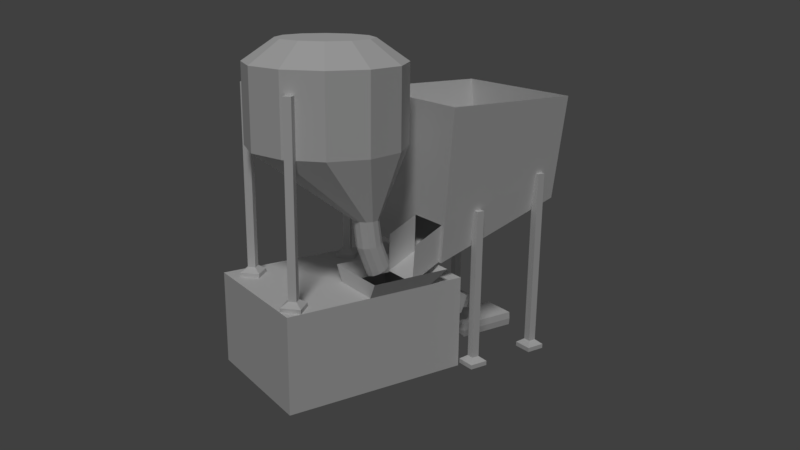 # Source: Crusher.blend  (saved by Blender 2.77.0; exported with 4.5.12 LTS)
import bpy
from mathutils import Matrix  # noqa: F401  (used for matrix-valued properties, if any)

bpy.ops.wm.read_factory_settings(use_empty=True)
scene = bpy.context.scene
scene.name = 'Scene'

# ---- collections
col_collection_1 = bpy.data.collections.new('Collection 1'); scene.collection.children.link(col_collection_1)

# ---- materials (node trees are filled in below, after node groups)
mat_base = bpy.data.materials.new('Base')
mat_base.alpha_threshold = 0.0
mat_base.use_transparent_shadow = False
mat_base.roughness = 0.5
mat_bucket = bpy.data.materials.new('Bucket')
mat_bucket.alpha_threshold = 0.0
mat_bucket.use_transparent_shadow = False
mat_bucket.roughness = 0.5
mat_supports = bpy.data.materials.new('Supports')
mat_supports.alpha_threshold = 0.0
mat_supports.use_transparent_shadow = False
mat_supports.roughness = 0.5
mat_supports.line_color = (0.0, 0.0, 0.0, 1.0)
mat_hopper = bpy.data.materials.new('Hopper')
mat_hopper.alpha_threshold = 0.0
mat_hopper.use_transparent_shadow = False
mat_hopper.roughness = 0.5
mat_hopper.line_color = (0.0, 0.0, 0.0, 1.0)
mat_bags = bpy.data.materials.new('Bags')
mat_bags.alpha_threshold = 0.0
mat_bags.use_transparent_shadow = False
mat_bags.roughness = 0.5
mat_bags.specular_intensity = 0.0

# ---- material node trees

# ---- world
world_world = bpy.data.worlds.new('World'); scene.world = world_world
world_world.color = (0.05088, 0.05088, 0.05088)
world_world.use_sun_shadow = False
world_world.sun_shadow_jitter_overblur = 0.0
world_world.cycles.sampling_method = 'MANUAL'

# ---- cameras
cam_camera = bpy.data.cameras.new('Camera')
cam_camera.clip_end = 100.0
cam_camera.lens = 35.0
cam_camera.sensor_width = 32.0
cam_camera.sensor_height = 18.0
cam_camera.ortho_scale = 7.314
cam_camera.dof.focus_distance = 0.0
cam_camera.dof.aperture_fstop = 128.0

# ---- lights
light_lamp = bpy.data.lights.new('Lamp', 'SUN')
light_lamp.transmission_factor = 0.0
light_lamp.cutoff_distance = 30.0
light_lamp.angle = 0.1993
light_lamp.energy = 1.0
light_lamp.shadow_buffer_clip_start = 1.001
light_lamp.shadow_soft_size = 0.1
light_lamp.shadow_cascade_max_distance = 1000.0

# ---- meshes
me_cube_006_cube_006_base = bpy.data.meshes.new('Cube.006_Cube.006_Base')
me_cube_006_cube_006_base.from_pydata([(-0.7445, -0.2042, -0.163), (-0.7445, -0.2042, -0.4), (-0.7445, -0.5, -0.4), (-0.7445, -0.5, -0.163), (-0.05756, -0.2042, -0.4), (0.5, -0.2042, -0.4), (0.5, -0.5, -0.4), (-0.05756, -0.5, -0.4), (0.5, -0.2042, 0.217), (0.5, -0.2042, 0.5), (0.5, -0.5, 0.5), (0.5, -0.5, 0.217), (-0.504, -0.2042, 0.5), (-0.7445, -0.2042, 0.5), (-0.7445, -0.5, 0.5), (-0.504, -0.5, 0.5), (0.2956, -0.291, -0.1677), (0.5, -0.5, -0.06607), (-0.504, 0.1204, -0.06607), (-0.504, 0.1204, -0.4), (-0.7445, 0.1204, -0.4), (-0.7445, 0.1204, -0.163), (0.5, 0.1204, -0.06607), (0.5, 0.1204, -0.4), (-0.05756, 0.1204, -0.4), (-0.05756, 0.1204, -0.06607), (-0.05756, 0.2204, 0.0), (-0.5956, 0.2204, 0.0), (-0.504, -0.5, -0.4), (-0.4831, -0.291, -0.1677), (-0.05756, -0.2042, 0.5), (-0.05756, -0.5, 0.5), (-0.504, -0.2042, -0.4), (-0.4831, -0.291, 0.3259), (0.2956, -0.291, 0.3259), (-0.7445, -0.5, 0.217), (-0.05756, 0.1204, 0.217), (-0.504, 0.1204, 0.217), (0.5, 0.1204, 0.217), (-0.7445, 0.1204, 0.217), (0.5, -0.2042, -0.06607), (-0.7445, -0.2042, 0.217), (-0.5956, 0.2204, -0.45), (-0.05756, 0.2204, -0.45), (0.5, 0.02186, -0.4), (0.5, 0.02186, -0.06607), (-0.504, 0.02186, -0.4), (-0.05756, 0.02186, -0.4), (-0.7445, 0.02186, -0.4), (-0.05756, 0.02186, 0.5), (-0.504, 0.02186, 0.5), (0.5, 0.02186, 0.5), (-0.7445, 0.02186, 0.5), (0.5, 0.02186, 0.217), (-0.7445, 0.02186, -0.163), (-0.7445, 0.02186, 0.217), (-0.504, 0.1204, 0.5), (-0.7445, 0.1204, 0.5), (0.5, 0.1204, 0.5), (-0.05756, 0.1204, 0.5), (-0.9445, -0.1032, 0.2755), (-0.9445, -0.253, 0.217), (-0.9445, -0.253, -0.163), (-0.9445, -0.1032, -0.2215)], [], [(0, 1, 2, 3), (4, 5, 6, 7), (8, 9, 10, 11), (12, 13, 14, 15), (16, 7, 6, 17), (18, 19, 20, 21), (22, 23, 24, 25), (18, 25, 26, 27), (3, 2, 28, 29), (29, 28, 7, 16), (9, 30, 31, 10), (30, 12, 15, 31), (1, 32, 28, 2), (32, 4, 7, 28), (33, 29, 16, 34), (35, 3, 29, 33), (36, 25, 18, 37), (38, 22, 25, 36), (37, 18, 21, 39), (34, 16, 17, 11), (5, 40, 17, 6), (41, 0, 3, 35), (19, 18, 27, 42), (25, 24, 43, 26), (24, 19, 42, 43), (44, 45, 40, 5), (46, 47, 4, 32), (48, 46, 32, 1), (49, 50, 12, 30), (51, 49, 30, 9), (50, 52, 13, 12), (53, 51, 9, 8), (47, 44, 5, 4), (54, 48, 1, 0), (45, 53, 8, 40), (52, 55, 41, 13), (13, 41, 35, 14), (31, 34, 11, 10), (56, 37, 39, 57), (58, 38, 36, 59), (59, 36, 37, 56), (14, 35, 33, 15), (15, 33, 34, 31), (40, 8, 11, 17), (57, 39, 55, 52), (22, 38, 53, 45), (21, 20, 48, 54), (24, 23, 44, 47), (38, 58, 51, 53), (56, 57, 52, 50), (58, 59, 49, 51), (59, 56, 50, 49), (20, 19, 46, 48), (19, 24, 47, 46), (23, 22, 45, 44), (39, 21, 54, 55), (41, 55, 60, 61), (0, 41, 61, 62), (54, 0, 62, 63)])
_uv = me_cube_006_cube_006_base.uv_layers.new(name='UVMap')
_uv.uv.foreach_set('vector', [0.09736, 0.4219, 0.09736, 0.4998, 0.000155, 0.4998, 0.000155, 0.4219, 0.4298, 0.6065, 0.6131, 0.6065, 0.6131, 0.7037, 0.4298, 0.7037, 0.7198, 0.2971, 0.7198, 0.2041, 0.817, 0.2041, 0.817, 0.2971, 0.2831, 0.09736, 0.2041, 0.09736, 0.2041, 0.000155, 0.2831, 0.000155, 0.2259, 0.8138, 0.2259, 0.7041, 0.4092, 0.7041, 0.4092, 0.8138, 0.2831, 0.3901, 0.2831, 0.4998, 0.2041, 0.4998, 0.2041, 0.4219, 0.6131, 0.3901, 0.6131, 0.4998, 0.4298, 0.4998, 0.4298, 0.3901, 0.4824, 0.8163, 0.6253, 0.8495, 0.6164, 0.8878, 0.4441, 0.8478, 0.000155, 0.782, 0.000155, 0.7041, 0.0792, 0.7041, 0.0792, 0.8138, 0.0792, 0.8138, 0.0792, 0.7041, 0.2259, 0.7041, 0.2259, 0.8138, 0.6131, 0.09736, 0.4298, 0.09736, 0.4298, 0.000155, 0.6131, 0.000155, 0.4298, 0.09736, 0.2831, 0.09736, 0.2831, 0.000155, 0.4298, 0.000155, 0.2041, 0.6065, 0.2831, 0.6065, 0.2831, 0.7037, 0.2041, 0.7037, 0.2831, 0.6065, 0.4298, 0.6065, 0.4298, 0.7037, 0.2831, 0.7037, 0.0792, 0.9068, 0.0792, 0.8138, 0.2259, 0.8138, 0.2259, 0.9068, 0.000155, 0.9068, 0.000155, 0.782, 0.0792, 0.8138, 0.0792, 0.9068, 0.4298, 0.2971, 0.4298, 0.3901, 0.2831, 0.3901, 0.2831, 0.2971, 0.6131, 0.2971, 0.6131, 0.3901, 0.4298, 0.3901, 0.4298, 0.2971, 0.2831, 0.2971, 0.2831, 0.3901, 0.2041, 0.4219, 0.2041, 0.2971, 0.2259, 0.9068, 0.2259, 0.8138, 0.4092, 0.8138, 0.4092, 0.9068, 0.7198, 0.4998, 0.7198, 0.3901, 0.817, 0.3901, 0.817, 0.4998, 0.09736, 0.2971, 0.09736, 0.4219, 0.000155, 0.4219, 0.000155, 0.2971, 0.4567, 0.7096, 0.4824, 0.8163, 0.4441, 0.8478, 0.4095, 0.7041, 0.6253, 0.8495, 0.7282, 0.8113, 0.755, 0.8364, 0.6164, 0.8878, 0.7282, 0.8113, 0.8284, 0.7041, 0.8758, 0.7071, 0.755, 0.8364, 0.6455, 0.4998, 0.6455, 0.3901, 0.7198, 0.3901, 0.7198, 0.4998, 0.2831, 0.5322, 0.4298, 0.5322, 0.4298, 0.6065, 0.2831, 0.6065, 0.2041, 0.5322, 0.2831, 0.5322, 0.2831, 0.6065, 0.2041, 0.6065, 0.4298, 0.1717, 0.2831, 0.1717, 0.2831, 0.09736, 0.4298, 0.09736, 0.6131, 0.1717, 0.4298, 0.1717, 0.4298, 0.09736, 0.6131, 0.09736, 0.2831, 0.1717, 0.2041, 0.1717, 0.2041, 0.09736, 0.2831, 0.09736, 0.6455, 0.2971, 0.6455, 0.2041, 0.7198, 0.2041, 0.7198, 0.2971, 0.4298, 0.5322, 0.6131, 0.5322, 0.6131, 0.6065, 0.4298, 0.6065, 0.1717, 0.4219, 0.1717, 0.4998, 0.09736, 0.4998, 0.09736, 0.4219, 0.6455, 0.3901, 0.6455, 0.2971, 0.7198, 0.2971, 0.7198, 0.3901, 0.1717, 0.2041, 0.1717, 0.2971, 0.09736, 0.2971, 0.09736, 0.2041, 0.09736, 0.2041, 0.09736, 0.2971, 0.000155, 0.2971, 0.000155, 0.2041, 0.2259, 0.9998, 0.2259, 0.9068, 0.4092, 0.9068, 0.4092, 0.9998, 0.2831, 0.2041, 0.2831, 0.2971, 0.2041, 0.2971, 0.2041, 0.2041, 0.6131, 0.2041, 0.6131, 0.2971, 0.4298, 0.2971, 0.4298, 0.2041, 0.4298, 0.2041, 0.4298, 0.2971, 0.2831, 0.2971, 0.2831, 0.2041, 0.000155, 0.9998, 0.000155, 0.9068, 0.0792, 0.9068, 0.0792, 0.9998, 0.0792, 0.9998, 0.0792, 0.9068, 0.2259, 0.9068, 0.2259, 0.9998, 0.7198, 0.3901, 0.7198, 0.2971, 0.817, 0.2971, 0.817, 0.3901, 0.2041, 0.2041, 0.2041, 0.2971, 0.1717, 0.2971, 0.1717, 0.2041, 0.6131, 0.3901, 0.6131, 0.2971, 0.6455, 0.2971, 0.6455, 0.3901, 0.2041, 0.4219, 0.2041, 0.4998, 0.1717, 0.4998, 0.1717, 0.4219, 0.4298, 0.4998, 0.6131, 0.4998, 0.6131, 0.5322, 0.4298, 0.5322, 0.6131, 0.2971, 0.6131, 0.2041, 0.6455, 0.2041, 0.6455, 0.2971, 0.2831, 0.2041, 0.2041, 0.2041, 0.2041, 0.1717, 0.2831, 0.1717, 0.6131, 0.2041, 0.4298, 0.2041, 0.4298, 0.1717, 0.6131, 0.1717, 0.4298, 0.2041, 0.2831, 0.2041, 0.2831, 0.1717, 0.4298, 0.1717, 0.2041, 0.4998, 0.2831, 0.4998, 0.2831, 0.5322, 0.2041, 0.5322, 0.2831, 0.4998, 0.4298, 0.4998, 0.4298, 0.5322, 0.2831, 0.5322, 0.6131, 0.4998, 0.6131, 0.3901, 0.6455, 0.3901, 0.6455, 0.4998, 0.2041, 0.2971, 0.2041, 0.4219, 0.1717, 0.4219, 0.1717, 0.2971, 0.4806, 0.9558, 0.4095, 0.9772, 0.4291, 0.8998, 0.4806, 0.8882, 0.6055, 0.9558, 0.4806, 0.9558, 0.4806, 0.8882, 0.6055, 0.8882, 0.6766, 0.9772, 0.6055, 0.9558, 0.6055, 0.8882, 0.6571, 0.8998])
me_cube_006_cube_006_base.materials.append(mat_base)
me_cube_006_cube_006_base.use_remesh_preserve_volume = False
me_cube_006_cube_006_base.use_remesh_preserve_attributes = False
me_cube_006_cube_006_base.use_mirror_vertex_groups = False
me_cube_006_cube_006_base.update()
me_cube_006_cube_006_base.normals_split_custom_set([tuple(v) for v in zip(*[iter([-1.0, 0.0, 0.0, -1.0, 0.0, 0.0, -1.0, 0.0, 0.0, -1.0, 0.0, 0.0, 0.0, 0.0, -1.0, 0.0, 0.0, -1.0, 0.0, 0.0, -1.0, 0.0, 0.0, -1.0, 1.0, 0.0, 0.0, 1.0, 0.0, 0.0, 1.0, 0.0, 0.0, 1.0, 0.0, 0.0, 0.0, 0.0, 1.0, 0.0, 0.0, 1.0, 0.0, 0.0, 1.0, 0.0, 0.0, 1.0, -0.2909, -0.8243, 0.4857, -0.2909, -0.8243, 0.4857, -0.2909, -0.8243, 0.4857, -0.2909, -0.8243, 0.4857, 0.0, 1.0, 0.0, 0.0, 1.0, 0.0, 0.0, 1.0, 0.0, 0.0, 1.0, 0.0, 0.0, 1.0, 0.0, 0.0, 1.0, 0.0, 0.0, 1.0, 0.0, 0.0, 1.0, 0.0, 0.0, -0.5512, 0.8344, 0.0, -0.5512, 0.8344, 0.0, -0.5512, 0.8344, 0.0, -0.5512, 0.8344, 0.3607, -0.8579, 0.366, 0.3607, -0.8579, 0.366, 0.3607, -0.8579, 0.366, 0.3607, -0.8579, 0.366, 0.0, -0.7434, 0.6689, 0.0, -0.7434, 0.6689, 0.0, -0.7434, 0.6689, 0.0, -0.7434, 0.6689, 0.0, 0.0, 1.0, 0.0, 0.0, 1.0, 0.0, 0.0, 1.0, 0.0, 0.0, 1.0, 0.0, 0.0, 1.0, 0.0, 0.0, 1.0, 0.0, 0.0, 1.0, 0.0, 0.0, 1.0, 0.0, 0.0, -1.0, 0.0, 0.0, -1.0, 0.0, 0.0, -1.0, 0.0, 0.0, -1.0, 0.0, 0.0, -1.0, 0.0, 0.0, -1.0, 0.0, 0.0, -1.0, 0.0, 0.0, -1.0, 0.0, -1.0, 0.0, 0.0, -1.0, 0.0, 0.0, -1.0, 0.0, 0.0, -1.0, 0.0, 0.6245, -0.781, 0.0, 0.6245, -0.781, 0.0, 0.6245, -0.781, 0.0, 0.6245, -0.781, 0.0, 0.0, 1.0, 0.0, 0.0, 1.0, 0.0, 0.0, 1.0, 0.0, 0.0, 1.0, 0.0, 0.0, 1.0, 0.0, 0.0, 1.0, 0.0, 0.0, 1.0, 0.0, 0.0, 1.0, 0.0, 0.0, 1.0, 0.0, 0.0, 1.0, 0.0, 0.0, 1.0, 0.0, 0.0, 1.0, 0.0, -0.7149, -0.6992, 0.0, -0.7149, -0.6992, 0.0, -0.7149, -0.6992, 0.0, -0.7149, -0.6992, 0.0, 1.0, 0.0, 0.0, 1.0, 0.0, 0.0, 1.0, 0.0, 0.0, 1.0, 0.0, 0.0, -1.0, 0.0, 0.0, -1.0, 0.0, 0.0, -1.0, 0.0, 0.0, -1.0, 0.0, 0.0, -0.7373, -0.6755, 0.0, -0.7373, -0.6755, 0.0, -0.7373, -0.6755, 0.0, -0.7373, -0.6755, 0.0, 1.0, 0.0, 0.0, 1.0, 0.0, 0.0, 1.0, 0.0, 0.0, 1.0, 0.0, 0.0, 0.0, -0.4472, -0.8944, 0.0, -0.4472, -0.8944, 0.0, -0.4472, -0.8944, 0.0, -0.4472, -0.8944, 1.0, 0.0, 0.0, 1.0, 0.0, 0.0, 1.0, 0.0, 0.0, 1.0, 0.0, 0.0, 0.0, 0.0, -1.0, 0.0, 0.0, -1.0, 0.0, 0.0, -1.0, 0.0, 0.0, -1.0, 0.0, 0.0, -1.0, 0.0, 0.0, -1.0, 0.0, 0.0, -1.0, 0.0, 0.0, -1.0, 0.0, 0.0, 1.0, 0.0, 0.0, 1.0, 0.0, 0.0, 1.0, 0.0, 0.0, 1.0, 0.0, 0.0, 1.0, 0.0, 0.0, 1.0, 0.0, 0.0, 1.0, 0.0, 0.0, 1.0, 0.0, 0.0, 1.0, 0.0, 0.0, 1.0, 0.0, 0.0, 1.0, 0.0, 0.0, 1.0, 1.0, 0.0, 0.0, 1.0, 0.0, 0.0, 1.0, 0.0, 0.0, 1.0, 0.0, 0.0, 0.0, 0.0, -1.0, 0.0, 0.0, -1.0, 0.0, 0.0, -1.0, 0.0, 0.0, -1.0, -1.0, 0.0, 0.0, -1.0, 0.0, 0.0, -1.0, 0.0, 0.0, -1.0, 0.0, 0.0, 1.0, 0.0, 0.0, 1.0, 0.0, 0.0, 1.0, 0.0, 0.0, 1.0, 0.0, 0.0, -1.0, 0.0, 0.0, -1.0, 0.0, 0.0, -1.0, 0.0, 0.0, -1.0, 0.0, 0.0, -1.0, 0.0, 0.0, -1.0, 0.0, 0.0, -1.0, 0.0, 0.0, -1.0, 0.0, 0.0, -0.2919, -0.7643, -0.575, -0.2919, -0.7643, -0.575, -0.2919, -0.7643, -0.575, -0.2919, -0.7643, -0.575, 0.0, 1.0, 0.0, 0.0, 1.0, 0.0, 0.0, 1.0, 0.0, 0.0, 1.0, 0.0, 0.0, 1.0, 0.0, 0.0, 1.0, 0.0, 0.0, 1.0, 0.0, 0.0, 1.0, 0.0, 0.0, 1.0, 0.0, 0.0, 1.0, 0.0, 0.0, 1.0, 0.0, 0.0, 1.0, 0.0, 0.4242, -0.8307, -0.3605, 0.4242, -0.8307, -0.3605, 0.4242, -0.8307, -0.3605, 0.4242, -0.8307, -0.3605, 0.0, -0.6399, -0.7684, 0.0, -0.6399, -0.7684, 0.0, -0.6399, -0.7684, 0.0, -0.6399, -0.7684, 1.0, 0.0, 0.0, 1.0, 0.0, 0.0, 1.0, 0.0, 0.0, 1.0, 0.0, 0.0, -1.0, 0.0, 0.0, -1.0, 0.0, 0.0, -1.0, 0.0, 0.0, -1.0, 0.0, 0.0, 1.0, 0.0, 0.0, 1.0, 0.0, 0.0, 1.0, 0.0, 0.0, 1.0, 0.0, 0.0, -1.0, 0.0, 0.0, -1.0, 0.0, 0.0, -1.0, 0.0, 0.0, -1.0, 0.0, 0.0, 0.0, 0.0, -1.0, 0.0, 0.0, -1.0, 0.0, 0.0, -1.0, 0.0, 0.0, -1.0, 1.0, 0.0, 0.0, 1.0, 0.0, 0.0, 1.0, 0.0, 0.0, 1.0, 0.0, 0.0, 0.0, 0.0, 1.0, 0.0, 0.0, 1.0, 0.0, 0.0, 1.0, 0.0, 0.0, 1.0, 0.0, 0.0, 1.0, 0.0, 0.0, 1.0, 0.0, 0.0, 1.0, 0.0, 0.0, 1.0, 0.0, 0.0, 1.0, 0.0, 0.0, 1.0, 0.0, 0.0, 1.0, 0.0, 0.0, 1.0, 0.0, 0.0, -1.0, 0.0, 0.0, -1.0, 0.0, 0.0, -1.0, 0.0, 0.0, -1.0, 0.0, 0.0, -1.0, 0.0, 0.0, -1.0, 0.0, 0.0, -1.0, 0.0, 0.0, -1.0, 1.0, 0.0, 0.0, 1.0, 0.0, 0.0, 1.0, 0.0, 0.0, 1.0, 0.0, 0.0, -1.0, 0.0, 0.0, -1.0, 0.0, 0.0, -1.0, 0.0, 0.0, -1.0, 0.0, 0.0, 0.2068, -0.1505, 0.9667, 0.2068, -0.1505, 0.9667, 0.2068, -0.1505, 0.9667, 0.2068, -0.1505, 0.9667, 0.2368, -0.9716, 0.0, 0.2368, -0.9716, 0.0, 0.2368, -0.9716, 0.0, 0.2368, -0.9716, 0.0, 0.2068, -0.1505, -0.9667, 0.2068, -0.1505, -0.9667, 0.2068, -0.1505, -0.9667, 0.2068, -0.1505, -0.9667])] * 3)])
me_cube_006_cube_006_hopper = bpy.data.meshes.new('Cube.006_Cube.006_Hopper')
me_cube_006_cube_006_hopper.from_pydata([(0.0, 1.0, -0.5), (0.0, 1.5, -0.5), (0.25, 1.5, -0.433), (0.25, 1.0, -0.433), (0.433, 1.5, -0.25), (0.433, 1.0, -0.25), (0.5, 1.5, 0.0), (0.5, 1.0, 0.0), (0.433, 1.5, 0.25), (0.433, 1.0, 0.25), (0.25, 1.5, 0.433), (0.25, 1.0, 0.433), (0.0, 1.5, 0.5), (0.0, 1.0, 0.5), (-0.25, 1.5, 0.433), (-0.25, 1.0, 0.433), (-0.433, 1.5, 0.25), (-0.433, 1.0, 0.25), (-0.5, 1.5, 0.0), (-0.5, 1.0, 0.0), (-0.433, 1.5, -0.25), (-0.433, 1.0, -0.25), (-0.25, 1.5, -0.433), (-0.1494, 1.639, -0.2587), (0.0, 1.639, -0.2988), (-0.25, 1.0, -0.433), (-0.07322, 0.6, -0.4063), (-0.113, 0.6, -0.3956), (-0.1421, 0.6, -0.3665), (-0.1528, 0.6, -0.3267), (-0.1421, 0.6, -0.2869), (-0.113, 0.6, -0.2578), (-0.07322, 0.6, -0.2472), (-0.03345, 0.6, -0.2578), (-0.004337, 0.6, -0.2869), (0.00632, 0.6, -0.3267), (-0.004337, 0.6, -0.3665), (-0.03345, 0.6, -0.3956), (-0.0961, 0.439, -0.4063), (-0.1353, 0.4455, -0.3956), (-0.164, 0.4503, -0.3665), (-0.1745, 0.4521, -0.3267), (-0.164, 0.4503, -0.2869), (-0.1353, 0.4455, -0.2578), (-0.0961, 0.439, -0.2472), (-0.05688, 0.4324, -0.2578), (-0.02816, 0.4276, -0.2869), (-0.01765, 0.4259, -0.3267), (-0.02816, 0.4276, -0.3665), (-0.05688, 0.4324, -0.3956), (-0.1594, 0.2799, -0.4046), (-0.1944, 0.298, -0.3926), (-0.22, 0.3097, -0.3626), (-0.2293, 0.3118, -0.3225), (-0.2199, 0.3039, -0.2832), (-0.1943, 0.2879, -0.2552), (-0.1593, 0.2683, -0.246), (-0.1243, 0.2502, -0.258), (-0.09875, 0.2385, -0.2881), (-0.08939, 0.2364, -0.3281), (-0.09877, 0.2443, -0.3674), (-0.1244, 0.2603, -0.3954), (0.1494, 1.639, -0.2587), (-0.2587, 1.639, -0.1494), (-0.2988, 1.639, 0.0), (-0.2587, 1.639, 0.1494), (-0.1494, 1.639, 0.2587), (0.0, 1.639, 0.2988), (0.1494, 1.639, 0.2587), (0.2587, 1.639, 0.1494), (0.2988, 1.639, 0.0), (0.2587, 1.639, -0.1494)], [], [(0, 1, 2, 3), (3, 2, 4, 5), (5, 4, 6, 7), (7, 6, 8, 9), (9, 8, 10, 11), (11, 10, 12, 13), (13, 12, 14, 15), (15, 14, 16, 17), (17, 16, 18, 19), (19, 18, 20, 21), (1, 22, 23, 24), (25, 22, 1, 0), (21, 20, 22, 25), (25, 0, 26, 27), (21, 25, 27, 28), (19, 21, 28, 29), (17, 19, 29, 30), (15, 17, 30, 31), (13, 15, 31, 32), (11, 13, 32, 33), (9, 11, 33, 34), (7, 9, 34, 35), (5, 7, 35, 36), (3, 5, 36, 37), (0, 3, 37, 26), (27, 26, 38, 39), (28, 27, 39, 40), (29, 28, 40, 41), (30, 29, 41, 42), (31, 30, 42, 43), (32, 31, 43, 44), (33, 32, 44, 45), (34, 33, 45, 46), (35, 34, 46, 47), (36, 35, 47, 48), (37, 36, 48, 49), (26, 37, 49, 38), (39, 38, 50, 51), (40, 39, 51, 52), (41, 40, 52, 53), (42, 41, 53, 54), (43, 42, 54, 55), (44, 43, 55, 56), (45, 44, 56, 57), (46, 45, 57, 58), (47, 46, 58, 59), (48, 47, 59, 60), (49, 48, 60, 61), (38, 49, 61, 50), (62, 24, 23, 63, 64, 65, 66, 67, 68, 69, 70, 71), (22, 20, 63, 23), (20, 18, 64, 63), (18, 16, 65, 64), (16, 14, 66, 65), (14, 12, 67, 66), (12, 10, 68, 67), (10, 8, 69, 68), (8, 6, 70, 69), (6, 4, 71, 70), (4, 2, 62, 71), (2, 1, 24, 62)])
_uv = me_cube_006_cube_006_hopper.uv_layers.new(name='UVMap')
_uv.uv.foreach_set('vector', [0.7499, 0.7313, 0.7499, 0.8922, 0.6666, 0.8922, 0.6666, 0.7313, 0.6666, 0.7313, 0.6666, 0.8922, 0.5833, 0.8922, 0.5833, 0.7313, 0.5833, 0.7313, 0.5833, 0.8922, 0.5, 0.8922, 0.5, 0.7313, 0.5, 0.7313, 0.5, 0.8922, 0.4167, 0.8922, 0.4167, 0.7313, 0.4167, 0.7313, 0.4167, 0.8922, 0.3334, 0.8922, 0.3334, 0.7313, 0.3334, 0.7313, 0.3334, 0.8922, 0.2501, 0.8922, 0.2501, 0.7313, 0.2501, 0.7313, 0.2501, 0.8922, 0.1667, 0.8922, 0.1667, 0.7313, 0.1667, 0.7313, 0.1667, 0.8922, 0.08343, 0.8922, 0.08343, 0.7313, 0.08343, 0.7313, 0.08343, 0.8922, 0.000121, 0.8922, 0.000121, 0.7313, 0.9999, 0.7313, 0.9999, 0.8922, 0.9166, 0.8922, 0.9166, 0.7313, 0.703, 0.3315, 0.6612, 0.41, 0.6018, 0.3561, 0.6255, 0.3142, 0.8333, 0.7313, 0.8333, 0.8922, 0.7499, 0.8922, 0.7499, 0.7313, 0.9166, 0.7313, 0.9166, 0.8922, 0.8333, 0.8922, 0.8333, 0.7313, 0.267, 0.2763, 0.2935, 0.3478, 0.133, 0.3669, 0.1305, 0.3517, 0.2429, 0.2033, 0.267, 0.2763, 0.1305, 0.3517, 0.1279, 0.3372, 0.201, 0.1251, 0.2429, 0.2033, 0.1279, 0.3372, 0.124, 0.324, 0.1623, 0.731, 0.08889, 0.7063, 0.06236, 0.4802, 0.07603, 0.4767, 0.2293, 0.731, 0.1623, 0.731, 0.07603, 0.4767, 0.09024, 0.4698, 0.2865, 0.7097, 0.2293, 0.731, 0.09024, 0.4698, 0.1036, 0.4596, 0.3322, 0.6696, 0.2865, 0.7097, 0.1036, 0.4596, 0.1155, 0.4476, 0.3593, 0.6171, 0.3322, 0.6696, 0.1155, 0.4476, 0.125, 0.4329, 0.3674, 0.5547, 0.3593, 0.6171, 0.125, 0.4329, 0.131, 0.4165, 0.3552, 0.4856, 0.3674, 0.5547, 0.131, 0.4165, 0.1337, 0.3998, 0.3259, 0.4149, 0.3552, 0.4856, 0.1337, 0.3998, 0.1339, 0.3832, 0.2935, 0.3478, 0.3259, 0.4149, 0.1339, 0.3832, 0.133, 0.3669, 0.1305, 0.3517, 0.133, 0.3669, 0.07825, 0.3602, 0.07935, 0.3482, 0.1279, 0.3372, 0.1305, 0.3517, 0.07935, 0.3482, 0.0803, 0.3362, 0.124, 0.324, 0.1279, 0.3372, 0.0803, 0.3362, 0.08137, 0.3245, 0.07603, 0.4767, 0.06236, 0.4802, 0.03462, 0.4537, 0.04114, 0.4446, 0.09024, 0.4698, 0.07603, 0.4767, 0.04114, 0.4446, 0.04801, 0.4352, 0.1036, 0.4596, 0.09024, 0.4698, 0.04801, 0.4352, 0.05477, 0.4257, 0.1155, 0.4476, 0.1036, 0.4596, 0.05477, 0.4257, 0.06103, 0.4159, 0.125, 0.4329, 0.1155, 0.4476, 0.06103, 0.4159, 0.06651, 0.4056, 0.131, 0.4165, 0.125, 0.4329, 0.06651, 0.4056, 0.07102, 0.3949, 0.1337, 0.3998, 0.131, 0.4165, 0.07102, 0.3949, 0.07431, 0.3837, 0.1339, 0.3832, 0.1337, 0.3998, 0.07431, 0.3837, 0.07667, 0.3721, 0.133, 0.3669, 0.1339, 0.3832, 0.07667, 0.3721, 0.07825, 0.3602, 0.07935, 0.3482, 0.07825, 0.3602, 0.03273, 0.3457, 0.03671, 0.3355, 0.0803, 0.3362, 0.07935, 0.3482, 0.03671, 0.3355, 0.03978, 0.3249, 0.08137, 0.3245, 0.0803, 0.3362, 0.03978, 0.3249, 0.04197, 0.314, 0.04114, 0.4446, 0.03462, 0.4537, 0.000121, 0.4368, 0.003408, 0.4269, 0.04801, 0.4352, 0.04114, 0.4446, 0.003408, 0.4269, 0.006132, 0.4168, 0.05477, 0.4257, 0.04801, 0.4352, 0.006132, 0.4168, 0.008736, 0.4065, 0.06103, 0.4159, 0.05477, 0.4257, 0.008736, 0.4065, 0.01153, 0.3962, 0.06651, 0.4056, 0.06103, 0.4159, 0.01153, 0.3962, 0.01485, 0.3859, 0.07102, 0.3949, 0.06651, 0.4056, 0.01485, 0.3859, 0.01883, 0.3756, 0.07431, 0.3837, 0.07102, 0.3949, 0.01883, 0.3756, 0.02339, 0.3656, 0.07667, 0.3721, 0.07431, 0.3837, 0.02339, 0.3656, 0.02814, 0.3557, 0.07825, 0.3602, 0.07667, 0.3721, 0.02814, 0.3557, 0.03273, 0.3457, 0.6251, 0.2665, 0.6255, 0.3142, 0.6018, 0.3561, 0.5596, 0.3812, 0.5088, 0.3833, 0.4667, 0.3553, 0.4437, 0.3123, 0.4447, 0.2644, 0.4695, 0.2238, 0.5115, 0.2012, 0.5593, 0.2016, 0.6006, 0.2255, 0.6612, 0.41, 0.5862, 0.4584, 0.5596, 0.3812, 0.6018, 0.3561, 0.5862, 0.4584, 0.4971, 0.4662, 0.5088, 0.3833, 0.5596, 0.3812, 0.4772, 0.4572, 0.4079, 0.4079, 0.4667, 0.3553, 0.5088, 0.3833, 0.4079, 0.4079, 0.3676, 0.3315, 0.4437, 0.3123, 0.4667, 0.3553, 0.3676, 0.3315, 0.369, 0.2441, 0.4447, 0.2644, 0.4437, 0.3123, 0.369, 0.2441, 0.4138, 0.1685, 0.4695, 0.2238, 0.4447, 0.2644, 0.4138, 0.1685, 0.4904, 0.1251, 0.5115, 0.2012, 0.4695, 0.2238, 0.4904, 0.1251, 0.5781, 0.1251, 0.5593, 0.2016, 0.5115, 0.2012, 0.5781, 0.1251, 0.6547, 0.1681, 0.6006, 0.2255, 0.5593, 0.2016, 0.6547, 0.1681, 0.7004, 0.2432, 0.6251, 0.2665, 0.6006, 0.2255, 0.7004, 0.2432, 0.703, 0.3315, 0.6255, 0.3142, 0.6251, 0.2665])
me_cube_006_cube_006_hopper.materials.append(mat_bucket)
me_cube_006_cube_006_hopper.use_remesh_preserve_volume = False
me_cube_006_cube_006_hopper.use_remesh_preserve_attributes = False
me_cube_006_cube_006_hopper.use_mirror_vertex_groups = False
me_cube_006_cube_006_hopper.update()
me_cube_006_cube_006_hopper.normals_split_custom_set([tuple(v) for v in zip(*[iter([0.2588, 0.0, -0.9659, 0.2588, 0.0, -0.9659, 0.2588, 0.0, -0.9659, 0.2588, 0.0, -0.9659, 0.7071, 0.0, -0.7071, 0.7071, 0.0, -0.7071, 0.7071, 0.0, -0.7071, 0.7071, 0.0, -0.7071, 0.9659, 0.0, -0.2588, 0.9659, 0.0, -0.2588, 0.9659, 0.0, -0.2588, 0.9659, 0.0, -0.2588, 0.9659, 0.0, 0.2588, 0.9659, 0.0, 0.2588, 0.9659, 0.0, 0.2588, 0.9659, 0.0, 0.2588, 0.7071, 0.0, 0.7071, 0.7071, 0.0, 0.7071, 0.7071, 0.0, 0.7071, 0.7071, 0.0, 0.7071, 0.2588, 0.0, 0.9659, 0.2588, 0.0, 0.9659, 0.2588, 0.0, 0.9659, 0.2588, 0.0, 0.9659, -0.2588, 0.0, 0.9659, -0.2588, 0.0, 0.9659, -0.2588, 0.0, 0.9659, -0.2588, 0.0, 0.9659, -0.7071, 0.0, 0.7071, -0.7071, 0.0, 0.7071, -0.7071, 0.0, 0.7071, -0.7071, 0.0, 0.7071, -0.9659, 0.0, 0.2588, -0.9659, 0.0, 0.2588, -0.9659, 0.0, 0.2588, -0.9659, 0.0, 0.2588, -0.9659, 0.0, -0.2588, -0.9659, 0.0, -0.2588, -0.9659, 0.0, -0.2588, -0.9659, 0.0, -0.2588, -0.1506, 0.8132, -0.5621, -0.1506, 0.8132, -0.5621, -0.1506, 0.8132, -0.5621, -0.1506, 0.8132, -0.5621, -0.2588, 0.0, -0.9659, -0.2588, 0.0, -0.9659, -0.2588, 0.0, -0.9659, -0.2588, 0.0, -0.9659, -0.7071, 0.0, -0.7071, -0.7071, 0.0, -0.7071, -0.7071, 0.0, -0.7071, -0.7071, 0.0, -0.7071, -0.2548, -0.1762, -0.9508, -0.2548, -0.1762, -0.9508, -0.2548, -0.1762, -0.9508, -0.2548, -0.1762, -0.9508, -0.6757, -0.2947, -0.6757, -0.6757, -0.2947, -0.6757, -0.6757, -0.2947, -0.6757, -0.6757, -0.2947, -0.6757, -0.8183, -0.5313, -0.2193, -0.8183, -0.5313, -0.2193, -0.8183, -0.5313, -0.2193, -0.8183, -0.5313, -0.2193, -0.6662, -0.7241, 0.1785, -0.6662, -0.7241, 0.1785, -0.6662, -0.7241, 0.1785, -0.6662, -0.7241, 0.1785, -0.3989, -0.8257, 0.3989, -0.3989, -0.8257, 0.3989, -0.3989, -0.8257, 0.3989, -0.3989, -0.8257, 0.3989, -0.128, -0.8691, 0.4778, -0.128, -0.8691, 0.4778, -0.128, -0.8691, 0.4778, -0.128, -0.8691, 0.4778, 0.123, -0.8799, 0.459, 0.123, -0.8799, 0.459, 0.123, -0.8799, 0.459, 0.123, -0.8799, 0.459, 0.355, -0.8648, 0.355, 0.355, -0.8648, 0.355, 0.355, -0.8648, 0.355, 0.355, -0.8648, 0.355, 0.5605, -0.8144, 0.1502, 0.5605, -0.8144, 0.1502, 0.5605, -0.8144, 0.1502, 0.5605, -0.8144, 0.1502, 0.6896, -0.7002, -0.1848, 0.6896, -0.7002, -0.1848, 0.6896, -0.7002, -0.1848, 0.6896, -0.7002, -0.1848, 0.6151, -0.4934, -0.6151, 0.6151, -0.4934, -0.6151, 0.6151, -0.4934, -0.6151, 0.6151, -0.4934, -0.6151, 0.2496, -0.264, -0.9316, 0.2496, -0.264, -0.9316, 0.2496, -0.264, -0.9316, 0.2496, -0.264, -0.9316, -0.2574, 0.0369, -0.9656, -0.2574, 0.0369, -0.9656, -0.2574, 0.0369, -0.9656, -0.2574, 0.0369, -0.9656, -0.7016, 0.1021, -0.7052, -0.7016, 0.1021, -0.7052, -0.7016, 0.1021, -0.7052, -0.7016, 0.1021, -0.7052, -0.956, 0.1405, -0.2575, -0.956, 0.1405, -0.2575, -0.956, 0.1405, -0.2575, -0.956, 0.1405, -0.2575, -0.956, 0.1405, 0.2575, -0.956, 0.1405, 0.2575, -0.956, 0.1405, 0.2575, -0.956, 0.1405, 0.2575, -0.7016, 0.1021, 0.7052, -0.7016, 0.1021, 0.7052, -0.7016, 0.1021, 0.7052, -0.7016, 0.1021, 0.7052, -0.2574, 0.0369, 0.9656, -0.2574, 0.0369, 0.9656, -0.2574, 0.0369, 0.9656, -0.2574, 0.0369, 0.9656, 0.2575, -0.03629, 0.9656, 0.2575, -0.03629, 0.9656, 0.2575, -0.03629, 0.9656, 0.2575, -0.03629, 0.9656, 0.7021, -0.09758, 0.7053, 0.7021, -0.09758, 0.7053, 0.7021, -0.09758, 0.7053, 0.7021, -0.09758, 0.7053, 0.9572, -0.132, 0.2576, 0.9572, -0.132, 0.2576, 0.9572, -0.132, 0.2576, 0.9572, -0.132, 0.2576, 0.9572, -0.132, -0.2576, 0.9572, -0.132, -0.2576, 0.9572, -0.132, -0.2576, 0.9572, -0.132, -0.2576, 0.7021, -0.09758, -0.7053, 0.7021, -0.09758, -0.7053, 0.7021, -0.09758, -0.7053, 0.7021, -0.09758, -0.7053, 0.2575, -0.03629, -0.9656, 0.2575, -0.03629, -0.9656, 0.2575, -0.03629, -0.9656, 0.2575, -0.03629, -0.9656, -0.2634, 0.09064, -0.9604, -0.2634, 0.09064, -0.9604, -0.2634, 0.09064, -0.9604, -0.2634, 0.09064, -0.9604, -0.6765, 0.2532, -0.6915, -0.6765, 0.2532, -0.6915, -0.6765, 0.2532, -0.6915, -0.6765, 0.2532, -0.6915, -0.905, 0.3495, -0.2424, -0.905, 0.3495, -0.2424, -0.905, 0.3495, -0.2424, -0.905, 0.3495, -0.2424, -0.8961, 0.3532, 0.269, -0.8961, 0.3532, 0.269, -0.8961, 0.3532, 0.269, -0.8961, 0.3532, 0.269, -0.6505, 0.2606, 0.7134, -0.6505, 0.2606, 0.7134, -0.6505, 0.2606, 0.7134, -0.6505, 0.2606, 0.7134, -0.2261, 0.09541, 0.9694, -0.2261, 0.09541, 0.9694, -0.2261, 0.09541, 0.9694, -0.2261, 0.09541, 0.9694, 0.2622, -0.09433, 0.9604, 0.2622, -0.09433, 0.9604, 0.2622, -0.09433, 0.9604, 0.2622, -0.09433, 0.9604, 0.6763, -0.2539, 0.6915, 0.6763, -0.2539, 0.6915, 0.6763, -0.2539, 0.6915, 0.6763, -0.2539, 0.6915, 0.9075, -0.3428, 0.2427, 0.9075, -0.3428, 0.2427, 0.9075, -0.3428, 0.2427, 0.9075, -0.3428, 0.2427, 0.9004, -0.3422, -0.2687, 0.9004, -0.3422, -0.2687, 0.9004, -0.3422, -0.2687, 0.9004, -0.3422, -0.2687, 0.6536, -0.2526, -0.7134, 0.6536, -0.2526, -0.7134, 0.6536, -0.2526, -0.7134, 0.6536, -0.2526, -0.7134, 0.2263, -0.09471, -0.9694, 0.2263, -0.09471, -0.9694, 0.2263, -0.09471, -0.9694, 0.2263, -0.09471, -0.9694, 0.0, 1.0, 1.113e-07, 0.0, 1.0, 1.113e-07, 0.0, 1.0, 1.113e-07, 0.0, 1.0, 1.113e-07, 0.0, 1.0, 1.113e-07, 0.0, 1.0, 1.113e-07, 0.0, 1.0, 1.113e-07, 0.0, 1.0, 1.113e-07, 0.0, 1.0, 1.113e-07, 0.0, 1.0, 1.113e-07, 0.0, 1.0, 1.113e-07, 0.0, 1.0, 1.113e-07, -0.4115, 0.8132, -0.4115, -0.4115, 0.8132, -0.4115, -0.4115, 0.8132, -0.4115, -0.4115, 0.8132, -0.4115, -0.5621, 0.8132, -0.1506, -0.5621, 0.8132, -0.1506, -0.5621, 0.8132, -0.1506, -0.5621, 0.8132, -0.1506, -0.5621, 0.8132, 0.1506, -0.5621, 0.8132, 0.1506, -0.5621, 0.8132, 0.1506, -0.5621, 0.8132, 0.1506, -0.4115, 0.8132, 0.4115, -0.4115, 0.8132, 0.4115, -0.4115, 0.8132, 0.4115, -0.4115, 0.8132, 0.4115, -0.1506, 0.8132, 0.5621, -0.1506, 0.8132, 0.5621, -0.1506, 0.8132, 0.5621, -0.1506, 0.8132, 0.5621, 0.1506, 0.8132, 0.5621, 0.1506, 0.8132, 0.5621, 0.1506, 0.8132, 0.5621, 0.1506, 0.8132, 0.5621, 0.4115, 0.8132, 0.4115, 0.4115, 0.8132, 0.4115, 0.4115, 0.8132, 0.4115, 0.4115, 0.8132, 0.4115, 0.5621, 0.8132, 0.1506, 0.5621, 0.8132, 0.1506, 0.5621, 0.8132, 0.1506, 0.5621, 0.8132, 0.1506, 0.5621, 0.8132, -0.1506, 0.5621, 0.8132, -0.1506, 0.5621, 0.8132, -0.1506, 0.5621, 0.8132, -0.1506, 0.4115, 0.8132, -0.4115, 0.4115, 0.8132, -0.4115, 0.4115, 0.8132, -0.4115, 0.4115, 0.8132, -0.4115, 0.1506, 0.8132, -0.5621, 0.1506, 0.8132, -0.5621, 0.1506, 0.8132, -0.5621, 0.1506, 0.8132, -0.5621])] * 3)])
me_cube_006_cube_006_supports = bpy.data.meshes.new('Cube.006_Cube.006_Supports')
me_cube_006_cube_006_supports.from_pydata([(-1.318, -0.4418, -0.4065), (-1.37, -0.4418, -0.4064), (-1.408, -0.4718, -0.3681), (-1.28, -0.4718, -0.3682), (-1.28, -0.4718, -0.496), (-1.28, -0.5018, -0.3682), (-1.28, -0.5018, -0.496), (-1.318, 0.7431, -0.4576), (-1.318, 0.7431, -0.4065), (-1.318, -0.4418, -0.4576), (-1.37, 0.7431, -0.4064), (-1.408, -0.4718, -0.4959), (-1.408, -0.5018, -0.4959), (-1.37, 0.7431, -0.4576), (-1.408, -0.5018, -0.3681), (-1.37, -0.4418, -0.4576), (-0.8184, -0.4418, -0.4576), (-0.8184, -0.4418, -0.4065), (-0.78, -0.4718, -0.3682), (-0.7801, -0.4718, -0.496), (-0.9078, -0.4718, -0.3681), (-0.9079, -0.4718, -0.4959), (-0.9079, -0.5018, -0.4959), (-0.9078, -0.5018, -0.3681), (-0.8695, 0.5605, -0.4064), (-0.8695, 0.5605, -0.4576), (-0.8695, -0.4418, -0.4576), (-0.8695, -0.4418, -0.4064), (-0.8184, 0.5605, -0.4065), (-0.8184, 0.5605, -0.4576), (-0.7801, -0.5018, -0.496), (-0.78, -0.5018, -0.3682), (-0.8184, -0.4418, 0.4503), (-0.8695, -0.4418, 0.4503), (-0.9078, -0.4718, 0.4887), (-0.78, -0.4718, 0.4886), (-0.7801, -0.4718, 0.3608), (-0.78, -0.5018, 0.4886), (-0.7801, -0.5018, 0.3608), (-0.8184, 0.5605, 0.3991), (-0.8184, 0.5605, 0.4503), (-0.8184, -0.4418, 0.3991), (-0.8695, 0.5605, 0.4503), (-0.9079, -0.4718, 0.3609), (-0.9079, -0.5018, 0.3609), (-0.8695, 0.5605, 0.3992), (-0.9078, -0.5018, 0.4887), (-0.8695, -0.4418, 0.3992), (-1.318, -0.4418, 0.3991), (-1.318, -0.4418, 0.4503), (-1.28, -0.4718, 0.4886), (-1.28, -0.4718, 0.3608), (-1.37, -0.4418, 0.4503), (-1.37, -0.4418, 0.3992), (-1.408, -0.4718, 0.3609), (-1.408, -0.4718, 0.4887), (-1.408, -0.5018, 0.4887), (-1.28, -0.5018, 0.4886), (-1.408, -0.5018, 0.3609), (-1.37, 0.7431, 0.4503), (-1.37, 0.7431, 0.3992), (-1.318, 0.7431, 0.3991), (-1.318, 0.7431, 0.4503), (-1.28, -0.5018, 0.3608), (0.3169, 1.363, 0.3668), (0.3537, 1.363, 0.3314), (0.3537, 0.1779, 0.3314), (0.3169, 0.1779, 0.3668), (0.3892, 1.363, 0.3682), (0.3892, 0.1779, 0.3682), (0.3524, 1.363, 0.4036), (0.3524, 0.1779, 0.4036), (0.2627, 0.1479, 0.3659), (0.3514, 0.1479, 0.4579), (0.2627, 0.1179, 0.3659), (0.3514, 0.1179, 0.4579), (0.4434, 0.1479, 0.3691), (0.3547, 0.1479, 0.2771), (0.4434, 0.1179, 0.3691), (0.3547, 0.1179, 0.2771), (-0.3524, 1.363, 0.3321), (-0.3165, 1.363, 0.3685), (-0.3165, 0.1779, 0.3685), (-0.3524, 0.1779, 0.3321), (-0.3529, 0.1779, 0.4044), (-0.3888, 0.1779, 0.368), (-0.4431, 0.1479, 0.3676), (-0.3533, 0.1479, 0.4586), (-0.2623, 0.1479, 0.3688), (-0.3521, 0.1479, 0.2778), (-0.3529, 1.363, 0.4044), (-0.3888, 1.363, 0.368), (-0.3533, 0.1179, 0.4586), (-0.2623, 0.1179, 0.3688), (-0.4431, 0.1179, 0.3676), (-0.3521, 0.1179, 0.2778), (0.4105, 0.1479, -0.4015), (0.5003, 0.1479, -0.3105), (0.5003, 0.1179, -0.3105), (0.4105, 0.1179, -0.4015), (0.446, 0.1779, -0.3108), (0.4096, 0.1779, -0.2749), (0.4093, 0.1479, -0.2207), (0.4096, 1.363, -0.2749), (0.446, 1.363, -0.3108), (0.4102, 1.363, -0.3472), (0.3738, 1.363, -0.3113), (0.3195, 0.1479, -0.3117), (0.3195, 0.1179, -0.3117), (0.3738, 0.1779, -0.3113), (0.4102, 0.1779, -0.3472), (0.4093, 0.1179, -0.2207), (-1.141, 0.9878, 0.4123), (-1.217, 0.9167, 0.4123), (-1.217, 0.9167, -0.4123), (-1.141, 0.9878, -0.4123), (-1.302, 0.9776, 0.4123), (-1.302, 0.9776, -0.4123), (-1.294, 0.8738, 0.4123), (-1.294, 0.8738, -0.4123), (-1.394, 0.8458, 0.4123), (-1.394, 0.8458, -0.4123), (-1.308, 0.7874, 0.4123), (-1.308, 0.7874, -0.4123), (-1.348, 0.6916, 0.4123), (-1.348, 0.6916, -0.4123), (-1.111, 0.7998, 0.4123), (-1.033, 0.8686, 0.4123), (-1.033, 0.8686, -0.4123), (-1.111, 0.7998, -0.4123), (-1.136, 0.8838, 0.4123), (-1.136, 0.8838, -0.4123), (-0.8108, 1.101, 0.44), (-0.8546, 1.007, 0.44), (-0.8546, 1.007, -0.44), (-0.8108, 1.101, -0.44), (-0.9557, 1.032, 0.44), (-0.9557, 1.032, -0.44), (-0.9092, 0.9385, 0.44), (-0.9092, 0.9385, -0.44), (-0.9915, 0.8748, 0.44), (-0.9915, 0.8748, -0.44), (-0.8897, 0.8531, 0.44), (-0.8897, 0.8531, -0.44), (-0.6301, 0.8748, 0.44), (-0.7124, 0.9385, 0.44), (-0.7124, 0.9385, -0.44), (-0.6301, 0.8748, -0.44), (-0.6659, 1.032, 0.44), (-0.6659, 1.032, -0.44), (-0.767, 1.007, 0.44), (-0.767, 1.007, -0.44)], [], [(0, 1, 2, 3), (4, 3, 5, 6), (7, 8, 0, 9), (8, 10, 1, 0), (11, 4, 6, 12), (8, 7, 13, 10), (3, 2, 14, 5), (10, 13, 15, 1), (15, 9, 4, 11), (13, 7, 9, 15), (16, 17, 18, 19), (20, 21, 22, 23), (1, 15, 11, 2), (2, 11, 12, 14), (24, 25, 26, 27), (28, 29, 25, 24), (27, 26, 21, 20), (25, 29, 16, 26), (26, 16, 19, 21), (29, 28, 17, 16), (21, 19, 30, 22), (18, 20, 23, 31), (9, 0, 3, 4), (17, 27, 20, 18), (19, 18, 31, 30), (28, 24, 27, 17), (32, 33, 34, 35), (36, 35, 37, 38), (39, 40, 32, 41), (40, 42, 33, 32), (43, 36, 38, 44), (40, 39, 45, 42), (35, 34, 46, 37), (42, 45, 47, 33), (47, 41, 36, 43), (45, 39, 41, 47), (48, 49, 50, 51), (41, 32, 35, 36), (33, 47, 43, 34), (34, 43, 44, 46), (52, 53, 54, 55), (50, 55, 56, 57), (55, 54, 58, 56), (59, 60, 53, 52), (61, 62, 49, 48), (53, 48, 51, 54), (51, 50, 57, 63), (62, 61, 60, 59), (54, 51, 63, 58), (60, 61, 48, 53), (49, 52, 55, 50), (62, 59, 52, 49), (64, 65, 66, 67), (65, 68, 69, 66), (68, 70, 71, 69), (70, 64, 67, 71), (71, 67, 72, 73), (70, 68, 65, 64), (73, 72, 74, 75), (69, 71, 73, 76), (66, 69, 76, 77), (67, 66, 77, 72), (76, 73, 75, 78), (77, 76, 78, 79), (72, 77, 79, 74), (80, 81, 82, 83), (84, 85, 86, 87), (83, 82, 88, 89), (90, 91, 85, 84), (88, 87, 92, 93), (87, 86, 94, 92), (90, 81, 80, 91), (85, 83, 89, 86), (81, 90, 84, 82), (91, 80, 83, 85), (89, 88, 93, 95), (82, 84, 87, 88), (86, 89, 95, 94), (96, 97, 98, 99), (100, 101, 102, 97), (103, 104, 105, 106), (107, 96, 99, 108), (109, 110, 96, 107), (110, 100, 97, 96), (104, 103, 101, 100), (101, 109, 107, 102), (102, 107, 108, 111), (97, 102, 111, 98), (106, 105, 110, 109), (105, 104, 100, 110), (103, 106, 109, 101), (112, 113, 114, 115), (113, 116, 117, 114), (116, 118, 119, 117), (118, 120, 121, 119), (120, 122, 123, 121), (122, 124, 125, 123), (126, 127, 128, 129), (127, 130, 131, 128), (130, 112, 115, 131), (132, 133, 134, 135), (133, 136, 137, 134), (136, 138, 139, 137), (138, 140, 141, 139), (140, 142, 143, 141), (144, 145, 146, 147), (145, 148, 149, 146), (148, 150, 151, 149), (150, 132, 135, 151)])
_uv = me_cube_006_cube_006_supports.uv_layers.new(name='UVMap')
_uv.uv.foreach_set('vector', [0.3024, 0.5895, 0.2909, 0.6247, 0.2532, 0.6238, 0.279, 0.5631, 0.3606, 0.5322, 0.279, 0.5631, 0.2622, 0.5479, 0.3505, 0.5074, 0.7959, 0.9778, 0.7727, 0.9778, 0.7727, 0.439, 0.7959, 0.439, 0.7727, 0.9778, 0.7494, 0.9778, 0.7494, 0.439, 0.7727, 0.439, 0.2797, 0.6863, 0.3616, 0.7227, 0.3518, 0.7428, 0.2663, 0.7013, 0.7029, 1.001, 0.7029, 0.9778, 0.7262, 0.9778, 0.7262, 1.001, 0.279, 0.5631, 0.2532, 0.6238, 0.2321, 0.626, 0.2622, 0.5479, 0.7494, 0.9778, 0.7262, 0.9778, 0.7262, 0.439, 0.7494, 0.439, 0.3089, 0.6582, 0.3486, 0.6695, 0.3616, 0.7227, 0.2797, 0.6863, 0.7262, 0.9778, 0.7029, 0.9778, 0.7029, 0.439, 0.7262, 0.439, 0.3403, 0.5846, 0.3013, 0.5914, 0.278, 0.565, 0.3596, 0.5341, 0.2521, 0.6256, 0.2786, 0.6881, 0.2652, 0.7031, 0.2311, 0.6279, 0.2909, 0.6247, 0.3089, 0.6582, 0.2797, 0.6863, 0.2532, 0.6238, 0.2532, 0.6238, 0.2797, 0.6863, 0.2663, 0.7013, 0.2321, 0.626, 0.6291, 0.9193, 0.6059, 0.9193, 0.6059, 0.4635, 0.6291, 0.4635, 0.5826, 0.9425, 0.5826, 0.9193, 0.6059, 0.9193, 0.6059, 0.9425, 0.2899, 0.6266, 0.3078, 0.6601, 0.2786, 0.6881, 0.2521, 0.6256, 0.6059, 0.9193, 0.5826, 0.9193, 0.5826, 0.4635, 0.6059, 0.4635, 0.3078, 0.6601, 0.3475, 0.6714, 0.3605, 0.7246, 0.2786, 0.6881, 0.6756, 0.9193, 0.6524, 0.9193, 0.6524, 0.4635, 0.6756, 0.4635, 0.2786, 0.6881, 0.3605, 0.7246, 0.3508, 0.7447, 0.2652, 0.7031, 0.278, 0.565, 0.2521, 0.6256, 0.2311, 0.6279, 0.2611, 0.5497, 0.3414, 0.5827, 0.3024, 0.5895, 0.279, 0.5631, 0.3606, 0.5322, 0.3013, 0.5914, 0.2899, 0.6266, 0.2521, 0.6256, 0.278, 0.565, 0.3596, 0.5341, 0.278, 0.565, 0.2611, 0.5497, 0.3494, 0.5092, 0.6524, 0.9193, 0.6291, 0.9193, 0.6291, 0.4635, 0.6524, 0.4635, 0.3045, 0.5914, 0.2931, 0.6266, 0.2553, 0.6256, 0.2812, 0.565, 0.3628, 0.5341, 0.2812, 0.565, 0.2643, 0.5497, 0.3526, 0.5092, 0.582, 0.9193, 0.5587, 0.9193, 0.5587, 0.4635, 0.582, 0.4635, 0.5587, 0.9193, 0.5355, 0.9193, 0.5355, 0.4635, 0.5587, 0.4635, 0.2818, 0.6881, 0.3637, 0.7246, 0.354, 0.7447, 0.2684, 0.7031, 0.489, 0.9425, 0.489, 0.9193, 0.5122, 0.9193, 0.5122, 0.9425, 0.2812, 0.565, 0.2553, 0.6256, 0.2343, 0.6278, 0.2643, 0.5497, 0.5355, 0.9193, 0.5122, 0.9193, 0.5122, 0.4635, 0.5355, 0.4635, 0.311, 0.6601, 0.3507, 0.6714, 0.3637, 0.7246, 0.2818, 0.6881, 0.5122, 0.9193, 0.489, 0.9193, 0.489, 0.4635, 0.5122, 0.4635, 0.3424, 0.5864, 0.3035, 0.5933, 0.2801, 0.5669, 0.3617, 0.536, 0.3435, 0.5846, 0.3045, 0.5914, 0.2812, 0.565, 0.3628, 0.5341, 0.2931, 0.6266, 0.311, 0.6601, 0.2818, 0.6881, 0.2553, 0.6256, 0.2553, 0.6256, 0.2818, 0.6881, 0.2684, 0.7031, 0.2343, 0.6278, 0.292, 0.6284, 0.3099, 0.6619, 0.2808, 0.69, 0.2542, 0.6275, 0.2801, 0.5669, 0.2542, 0.6275, 0.2332, 0.6297, 0.2632, 0.5516, 0.2542, 0.6275, 0.2808, 0.69, 0.2674, 0.705, 0.2332, 0.6297, 0.7473, 0.9778, 0.724, 0.9778, 0.724, 0.439, 0.7473, 0.439, 0.7938, 0.9778, 0.7705, 0.9778, 0.7705, 0.439, 0.7938, 0.439, 0.3099, 0.6619, 0.3497, 0.6732, 0.3627, 0.7265, 0.2808, 0.69, 0.3617, 0.536, 0.2801, 0.5669, 0.2632, 0.5516, 0.3516, 0.5111, 0.7008, 1.001, 0.7008, 0.9778, 0.724, 0.9778, 0.724, 1.001, 0.2808, 0.69, 0.3627, 0.7265, 0.3529, 0.7466, 0.2674, 0.705, 0.724, 0.9778, 0.7008, 0.9778, 0.7008, 0.439, 0.724, 0.439, 0.3035, 0.5933, 0.292, 0.6284, 0.2542, 0.6275, 0.2801, 0.5669, 0.7705, 0.9778, 0.7473, 0.9778, 0.7473, 0.439, 0.7705, 0.439, 0.8417, 0.9782, 0.8184, 0.9782, 0.8184, 0.4394, 0.8417, 0.4394, 0.8184, 0.9782, 0.7952, 0.9782, 0.7952, 0.4394, 0.8184, 0.4394, 0.8882, 0.9782, 0.8649, 0.9782, 0.8649, 0.4394, 0.8882, 0.4394, 0.8649, 0.9782, 0.8417, 0.9782, 0.8417, 0.4394, 0.8649, 0.4394, 0.3032, 0.5899, 0.2914, 0.6255, 0.253, 0.6243, 0.2793, 0.5628, 0.7952, 1.001, 0.7952, 0.9782, 0.8184, 0.9782, 0.8184, 1.001, 0.2793, 0.5628, 0.253, 0.6243, 0.2318, 0.6265, 0.2624, 0.5478, 0.3411, 0.578, 0.3032, 0.5899, 0.2793, 0.5628, 0.358, 0.5329, 0.3093, 0.6596, 0.3495, 0.6713, 0.3623, 0.7254, 0.2795, 0.6878, 0.2914, 0.6255, 0.3093, 0.6596, 0.2795, 0.6878, 0.253, 0.6243, 0.358, 0.5329, 0.2793, 0.5628, 0.2624, 0.5478, 0.3483, 0.5088, 0.2795, 0.6878, 0.3623, 0.7254, 0.3523, 0.7457, 0.2659, 0.7029, 0.253, 0.6243, 0.2795, 0.6878, 0.2659, 0.7029, 0.2318, 0.6265, 0.8177, 0.9778, 0.7944, 0.9778, 0.7944, 0.439, 0.8177, 0.439, 0.3047, 0.592, 0.2921, 0.6273, 0.2537, 0.6253, 0.2814, 0.5644, 0.3092, 0.6618, 0.3491, 0.6744, 0.3608, 0.7287, 0.2788, 0.6894, 0.8641, 0.9778, 0.8409, 0.9778, 0.8409, 0.439, 0.8641, 0.439, 0.3608, 0.5362, 0.2814, 0.5644, 0.2648, 0.549, 0.3516, 0.5119, 0.2814, 0.5644, 0.2537, 0.6253, 0.2325, 0.6269, 0.2648, 0.549, 0.7944, 1.001, 0.7944, 0.9778, 0.8177, 0.9778, 0.8177, 1.001, 0.2921, 0.6273, 0.3092, 0.6618, 0.2788, 0.6894, 0.2537, 0.6253, 0.8874, 0.9778, 0.8641, 0.9778, 0.8641, 0.439, 0.8874, 0.439, 0.8409, 0.9778, 0.8177, 0.9778, 0.8177, 0.439, 0.8409, 0.439, 0.2788, 0.6894, 0.3608, 0.7287, 0.3503, 0.7488, 0.2648, 0.7042, 0.3428, 0.5809, 0.3047, 0.592, 0.2814, 0.5644, 0.3608, 0.5362, 0.2537, 0.6253, 0.2788, 0.6894, 0.2648, 0.7042, 0.2325, 0.6269, 0.2782, 0.6898, 0.3601, 0.7291, 0.3496, 0.7492, 0.2642, 0.7046, 0.3421, 0.5813, 0.304, 0.5924, 0.2807, 0.5648, 0.3601, 0.5366, 0.7016, 1.001, 0.7016, 0.9782, 0.7248, 0.9782, 0.7248, 1.001, 0.2531, 0.6257, 0.2782, 0.6898, 0.2642, 0.7046, 0.2318, 0.6273, 0.2914, 0.6277, 0.3086, 0.6622, 0.2782, 0.6898, 0.2531, 0.6257, 0.3086, 0.6622, 0.3485, 0.6748, 0.3601, 0.7291, 0.2782, 0.6898, 0.7945, 0.9782, 0.7713, 0.9782, 0.7713, 0.4394, 0.7945, 0.4394, 0.304, 0.5924, 0.2914, 0.6277, 0.2531, 0.6257, 0.2807, 0.5648, 0.2807, 0.5648, 0.2531, 0.6257, 0.2318, 0.6273, 0.2642, 0.5494, 0.3601, 0.5366, 0.2807, 0.5648, 0.2642, 0.5494, 0.3509, 0.5123, 0.7481, 0.9782, 0.7248, 0.9782, 0.7248, 0.4394, 0.7481, 0.4394, 0.7248, 0.9782, 0.7016, 0.9782, 0.7016, 0.4394, 0.7248, 0.4394, 0.7713, 0.9782, 0.7481, 0.9782, 0.7481, 0.4394, 0.7713, 0.4394, 0.5149, 0.2841, 0.5149, 0.2368, 0.8898, 0.2368, 0.8898, 0.2841, 0.5149, 0.2368, 0.5149, 0.1895, 0.8898, 0.1895, 0.8898, 0.2368, 0.5149, 0.1895, 0.5149, 0.1421, 0.8898, 0.1421, 0.8898, 0.1895, 0.5149, 0.1421, 0.5149, 0.09481, 0.8898, 0.09482, 0.8898, 0.1421, 0.5149, 0.09481, 0.5149, 0.04749, 0.8898, 0.0475, 0.8898, 0.09482, 0.5149, 0.04749, 0.5149, 0.000172, 0.8898, 0.000174, 0.8898, 0.0475, 0.5149, 0.4261, 0.5149, 0.3787, 0.8898, 0.3787, 0.8898, 0.4261, 0.5149, 0.3787, 0.5149, 0.3314, 0.8898, 0.3314, 0.8898, 0.3787, 0.5149, 0.3314, 0.5149, 0.2841, 0.8898, 0.2841, 0.8898, 0.3314, 0.1141, 0.2368, 0.1141, 0.1895, 0.5142, 0.1895, 0.5142, 0.2368, 0.1141, 0.1895, 0.1141, 0.1421, 0.5142, 0.1421, 0.5142, 0.1895, 0.1141, 0.1421, 0.1141, 0.09482, 0.5142, 0.09482, 0.5142, 0.1421, 0.1141, 0.09482, 0.1141, 0.0475, 0.5142, 0.04749, 0.5142, 0.09482, 0.1141, 0.0475, 0.1141, 0.000175, 0.5142, 0.000172, 0.5142, 0.04749, 0.1141, 0.4261, 0.1141, 0.3787, 0.5142, 0.3787, 0.5142, 0.4261, 0.1141, 0.3787, 0.1141, 0.3314, 0.5142, 0.3314, 0.5142, 0.3787, 0.1141, 0.3314, 0.1141, 0.2841, 0.5142, 0.2841, 0.5142, 0.3314, 0.1141, 0.2841, 0.1141, 0.2368, 0.5142, 0.2368, 0.5142, 0.2841])
me_cube_006_cube_006_supports.materials.append(mat_supports)
me_cube_006_cube_006_supports.use_remesh_preserve_volume = False
me_cube_006_cube_006_supports.use_remesh_preserve_attributes = False
me_cube_006_cube_006_supports.use_mirror_vertex_groups = False
me_cube_006_cube_006_supports.update()
me_cube_006_cube_006_supports.normals_split_custom_set([tuple(v) for v in zip(*[iter([0.0004679, 0.7876, 0.6162, 0.0004679, 0.7876, 0.6162, 0.0004679, 0.7876, 0.6162, 0.0004679, 0.7876, 0.6162, 1.0, 0.0, -0.0007593, 1.0, 0.0, -0.0007593, 1.0, 0.0, -0.0007593, 1.0, 0.0, -0.0007593, 1.0, 0.0, -0.0007415, 1.0, 0.0, -0.0007415, 1.0, 0.0, -0.0007415, 1.0, 0.0, -0.0007415, 0.0007626, 0.0, 1.0, 0.0007626, 0.0, 1.0, 0.0007626, 0.0, 1.0, 0.0007626, 0.0, 1.0, -0.0007513, 0.0, -1.0, -0.0007513, 0.0, -1.0, -0.0007513, 0.0, -1.0, -0.0007513, 0.0, -1.0, 0.0, 1.0, 6.306e-07, 0.0, 1.0, 6.306e-07, 0.0, 1.0, 6.306e-07, 0.0, 1.0, 6.306e-07, 0.0007588, 0.0, 1.0, 0.0007588, 0.0, 1.0, 0.0007588, 0.0, 1.0, 0.0007588, 0.0, 1.0, -1.0, 0.0, 0.0007625, -1.0, 0.0, 0.0007625, -1.0, 0.0, 0.0007625, -1.0, 0.0, 0.0007625, -0.0004653, 0.7876, -0.6162, -0.0004653, 0.7876, -0.6162, -0.0004653, 0.7876, -0.6162, -0.0004653, 0.7876, -0.6162, -0.0007636, 0.0, -1.0, -0.0007636, 0.0, -1.0, -0.0007636, 0.0, -1.0, -0.0007636, 0.0, -1.0, 0.6162, 0.7876, -0.0004654, 0.6162, 0.7876, -0.0004654, 0.6162, 0.7876, -0.0004654, 0.6162, 0.7876, -0.0004654, -1.0, 0.0, 0.0007513, -1.0, 0.0, 0.0007513, -1.0, 0.0, 0.0007513, -1.0, 0.0, 0.0007513, -0.6162, 0.7876, 0.0004647, -0.6162, 0.7876, 0.0004647, -0.6162, 0.7876, 0.0004647, -0.6162, 0.7876, 0.0004647, -1.0, 0.0, 0.0007509, -1.0, 0.0, 0.0007509, -1.0, 0.0, 0.0007509, -1.0, 0.0, 0.0007509, -1.0, 0.0, 0.0007625, -1.0, 0.0, 0.0007625, -1.0, 0.0, 0.0007625, -1.0, 0.0, 0.0007625, 0.0, 1.0, 2.088e-09, 0.0, 1.0, 2.088e-09, 0.0, 1.0, 2.088e-09, 0.0, 1.0, 2.088e-09, -0.6162, 0.7876, 0.0004647, -0.6162, 0.7876, 0.0004647, -0.6162, 0.7876, 0.0004647, -0.6162, 0.7876, 0.0004647, -0.0007631, 0.0, -1.0, -0.0007631, 0.0, -1.0, -0.0007631, 0.0, -1.0, -0.0007631, 0.0, -1.0, -0.0004653, 0.7876, -0.6162, -0.0004653, 0.7876, -0.6162, -0.0004653, 0.7876, -0.6162, -0.0004653, 0.7876, -0.6162, 1.0, 0.0, -0.0007439, 1.0, 0.0, -0.0007439, 1.0, 0.0, -0.0007439, 1.0, 0.0, -0.0007439, -0.0007513, 0.0, -1.0, -0.0007513, 0.0, -1.0, -0.0007513, 0.0, -1.0, -0.0007513, 0.0, -1.0, 0.0007588, 0.0, 1.0, 0.0007588, 0.0, 1.0, 0.0007588, 0.0, 1.0, 0.0007588, 0.0, 1.0, 0.6162, 0.7876, -0.000465, 0.6162, 0.7876, -0.000465, 0.6162, 0.7876, -0.000465, 0.6162, 0.7876, -0.000465, 0.0004679, 0.7876, 0.6162, 0.0004679, 0.7876, 0.6162, 0.0004679, 0.7876, 0.6162, 0.0004679, 0.7876, 0.6162, 1.0, 0.0, -0.0007593, 1.0, 0.0, -0.0007593, 1.0, 0.0, -0.0007593, 1.0, 0.0, -0.0007593, 0.0007625, 0.0, 1.0, 0.0007625, 0.0, 1.0, 0.0007625, 0.0, 1.0, 0.0007625, 0.0, 1.0, 0.0004651, 0.7876, 0.6162, 0.0004651, 0.7876, 0.6162, 0.0004651, 0.7876, 0.6162, 0.0004651, 0.7876, 0.6162, 1.0, 0.0, -0.0007593, 1.0, 0.0, -0.0007593, 1.0, 0.0, -0.0007593, 1.0, 0.0, -0.0007593, 1.0, 0.0, -0.0007439, 1.0, 0.0, -0.0007439, 1.0, 0.0, -0.0007439, 1.0, 0.0, -0.0007439, 0.0007625, 0.0, 1.0, 0.0007625, 0.0, 1.0, 0.0007625, 0.0, 1.0, 0.0007625, 0.0, 1.0, -0.0007513, 0.0, -1.0, -0.0007513, 0.0, -1.0, -0.0007513, 0.0, -1.0, -0.0007513, 0.0, -1.0, 0.0, 1.0, 2.088e-09, 0.0, 1.0, 2.088e-09, 0.0, 1.0, 2.088e-09, 0.0, 1.0, 2.088e-09, 0.000751, 0.0, 1.0, 0.000751, 0.0, 1.0, 0.000751, 0.0, 1.0, 0.000751, 0.0, 1.0, -1.0, 0.0, 0.0007625, -1.0, 0.0, 0.0007625, -1.0, 0.0, 0.0007625, -1.0, 0.0, 0.0007625, -0.0004651, 0.7876, -0.6162, -0.0004651, 0.7876, -0.6162, -0.0004651, 0.7876, -0.6162, -0.0004651, 0.7876, -0.6162, -0.0007631, 0.0, -1.0, -0.0007631, 0.0, -1.0, -0.0007631, 0.0, -1.0, -0.0007631, 0.0, -1.0, 0.6162, 0.7876, -0.000465, 0.6162, 0.7876, -0.000465, 0.6162, 0.7876, -0.000465, 0.6162, 0.7876, -0.000465, 0.6162, 0.7876, -0.0004654, 0.6162, 0.7876, -0.0004654, 0.6162, 0.7876, -0.0004654, 0.6162, 0.7876, -0.0004654, -0.6162, 0.7876, 0.0004647, -0.6162, 0.7876, 0.0004647, -0.6162, 0.7876, 0.0004647, -0.6162, 0.7876, 0.0004647, -1.0, 0.0, 0.0007513, -1.0, 0.0, 0.0007513, -1.0, 0.0, 0.0007513, -1.0, 0.0, 0.0007513, -0.6162, 0.7876, 0.0004647, -0.6162, 0.7876, 0.0004647, -0.6162, 0.7876, 0.0004647, -0.6162, 0.7876, 0.0004647, 0.000751, 0.0, 1.0, 0.000751, 0.0, 1.0, 0.000751, 0.0, 1.0, 0.000751, 0.0, 1.0, -1.0, 0.0, 0.0007509, -1.0, 0.0, 0.0007509, -1.0, 0.0, 0.0007509, -1.0, 0.0, 0.0007509, -1.0, 0.0, 0.0007625, -1.0, 0.0, 0.0007625, -1.0, 0.0, 0.0007625, -1.0, 0.0, 0.0007625, 1.0, 0.0, -0.0007415, 1.0, 0.0, -0.0007415, 1.0, 0.0, -0.0007415, 1.0, 0.0, -0.0007415, -0.0004651, 0.7876, -0.6162, -0.0004651, 0.7876, -0.6162, -0.0004651, 0.7876, -0.6162, -0.0004651, 0.7876, -0.6162, 1.0, 0.0, -0.0007593, 1.0, 0.0, -0.0007593, 1.0, 0.0, -0.0007593, 1.0, 0.0, -0.0007593, 0.0, 1.0, 6.306e-07, 0.0, 1.0, 6.306e-07, 0.0, 1.0, 6.306e-07, 0.0, 1.0, 6.306e-07, -0.0007513, 0.0, -1.0, -0.0007513, 0.0, -1.0, -0.0007513, 0.0, -1.0, -0.0007513, 0.0, -1.0, -0.0007631, 0.0, -1.0, -0.0007631, 0.0, -1.0, -0.0007631, 0.0, -1.0, -0.0007631, 0.0, -1.0, 0.0004651, 0.7876, 0.6162, 0.0004651, 0.7876, 0.6162, 0.0004651, 0.7876, 0.6162, 0.0004651, 0.7876, 0.6162, 0.0007626, 0.0, 1.0, 0.0007626, 0.0, 1.0, 0.0007626, 0.0, 1.0, 0.0007626, 0.0, 1.0, -0.6942, 0.0, -0.7198, -0.6942, 0.0, -0.7198, -0.6942, 0.0, -0.7198, -0.6942, 0.0, -0.7198, 0.7198, 0.0, -0.6942, 0.7198, 0.0, -0.6942, 0.7198, 0.0, -0.6942, 0.7198, 0.0, -0.6942, 0.6942, 0.0, 0.7198, 0.6942, 0.0, 0.7198, 0.6942, 0.0, 0.7198, 0.6942, 0.0, 0.7198, -0.7198, 0.0, 0.6942, -0.7198, 0.0, 0.6942, -0.7198, 0.0, 0.6942, -0.7198, 0.0, 0.6942, -0.4435, 0.7876, 0.4278, -0.4435, 0.7876, 0.4278, -0.4435, 0.7876, 0.4278, -0.4435, 0.7876, 0.4278, 0.0, 1.0, -1.425e-06, 0.0, 1.0, -1.425e-06, 0.0, 1.0, -1.425e-06, 0.0, 1.0, -1.425e-06, -0.7198, 0.0, 0.6942, -0.7198, 0.0, 0.6942, -0.7198, 0.0, 0.6942, -0.7198, 0.0, 0.6942, 0.4278, 0.7876, 0.4435, 0.4278, 0.7876, 0.4435, 0.4278, 0.7876, 0.4435, 0.4278, 0.7876, 0.4435, 0.4435, 0.7876, -0.4278, 0.4435, 0.7876, -0.4278, 0.4435, 0.7876, -0.4278, 0.4435, 0.7876, -0.4278, -0.4278, 0.7876, -0.4435, -0.4278, 0.7876, -0.4435, -0.4278, 0.7876, -0.4435, -0.4278, 0.7876, -0.4435, 0.6942, 0.0, 0.7198, 0.6942, 0.0, 0.7198, 0.6942, 0.0, 0.7198, 0.6942, 0.0, 0.7198, 0.7198, 0.0, -0.6942, 0.7198, 0.0, -0.6942, 0.7198, 0.0, -0.6942, 0.7198, 0.0, -0.6942, -0.6942, 0.0, -0.7198, -0.6942, 0.0, -0.7198, -0.6942, 0.0, -0.7198, -0.6942, 0.0, -0.7198, 0.712, 0.0, -0.7022, 0.712, 0.0, -0.7022, 0.712, 0.0, -0.7022, 0.712, 0.0, -0.7022, -0.4388, 0.7876, 0.4327, -0.4388, 0.7876, 0.4327, -0.4388, 0.7876, 0.4327, -0.4388, 0.7876, 0.4327, 0.4388, 0.7876, -0.4327, 0.4388, 0.7876, -0.4327, 0.4388, 0.7876, -0.4327, 0.4388, 0.7876, -0.4327, -0.712, 0.0, 0.7022, -0.712, 0.0, 0.7022, -0.712, 0.0, 0.7022, -0.712, 0.0, 0.7022, 0.7022, 0.0, 0.712, 0.7022, 0.0, 0.712, 0.7022, 0.0, 0.712, 0.7022, 0.0, 0.712, -0.712, 0.0, 0.7022, -0.712, 0.0, 0.7022, -0.712, 0.0, 0.7022, -0.712, 0.0, 0.7022, 0.0, 1.0, -2.851e-06, 0.0, 1.0, -2.851e-06, 0.0, 1.0, -2.851e-06, 0.0, 1.0, -2.851e-06, -0.4327, 0.7876, -0.4388, -0.4327, 0.7876, -0.4388, -0.4327, 0.7876, -0.4388, -0.4327, 0.7876, -0.4388, 0.7022, 0.0, 0.712, 0.7022, 0.0, 0.712, 0.7022, 0.0, 0.712, 0.7022, 0.0, 0.712, -0.7022, 0.0, -0.712, -0.7022, 0.0, -0.712, -0.7022, 0.0, -0.712, -0.7022, 0.0, -0.712, 0.712, 0.0, -0.7022, 0.712, 0.0, -0.7022, 0.712, 0.0, -0.7022, 0.712, 0.0, -0.7022, 0.4327, 0.7876, 0.4388, 0.4327, 0.7876, 0.4388, 0.4327, 0.7876, 0.4388, 0.4327, 0.7876, 0.4388, -0.7022, 0.0, -0.712, -0.7022, 0.0, -0.712, -0.7022, 0.0, -0.712, -0.7022, 0.0, -0.712, 0.712, 0.0, -0.7022, 0.712, 0.0, -0.7022, 0.712, 0.0, -0.7022, 0.712, 0.0, -0.7022, 0.4327, 0.7876, 0.4388, 0.4327, 0.7876, 0.4388, 0.4327, 0.7876, 0.4388, 0.4327, 0.7876, 0.4388, 0.0, 1.0, -1.425e-06, 0.0, 1.0, -1.425e-06, 0.0, 1.0, -1.425e-06, 0.0, 1.0, -1.425e-06, -0.7022, 0.0, -0.712, -0.7022, 0.0, -0.712, -0.7022, 0.0, -0.712, -0.7022, 0.0, -0.712, -0.4327, 0.7876, -0.4388, -0.4327, 0.7876, -0.4388, -0.4327, 0.7876, -0.4388, -0.4327, 0.7876, -0.4388, 0.4388, 0.7876, -0.4327, 0.4388, 0.7876, -0.4327, 0.4388, 0.7876, -0.4327, 0.4388, 0.7876, -0.4327, 0.7022, 0.0, 0.712, 0.7022, 0.0, 0.712, 0.7022, 0.0, 0.712, 0.7022, 0.0, 0.712, -0.4388, 0.7876, 0.4327, -0.4388, 0.7876, 0.4327, -0.4388, 0.7876, 0.4327, -0.4388, 0.7876, 0.4327, -0.712, 0.0, 0.7022, -0.712, 0.0, 0.7022, -0.712, 0.0, 0.7022, -0.712, 0.0, 0.7022, 0.7022, 0.0, 0.712, 0.7022, 0.0, 0.712, 0.7022, 0.0, 0.712, 0.7022, 0.0, 0.712, -0.7022, 0.0, -0.712, -0.7022, 0.0, -0.712, -0.7022, 0.0, -0.712, -0.7022, 0.0, -0.712, 0.712, 0.0, -0.7022, 0.712, 0.0, -0.7022, 0.712, 0.0, -0.7022, 0.712, 0.0, -0.7022, -0.712, 0.0, 0.7022, -0.712, 0.0, 0.7022, -0.712, 0.0, 0.7022, -0.712, 0.0, 0.7022, 0.6824, -0.731, 0.0, 0.6824, -0.731, 0.0, 0.6824, -0.731, 0.0, 0.6824, -0.731, 0.0, -0.5847, -0.8113, 0.0, -0.5847, -0.8113, 0.0, -0.5847, -0.8113, 0.0, -0.5847, -0.8113, 0.0, 0.997, 0.07774, 0.0, 0.997, 0.07774, 0.0, 0.997, 0.07774, 0.0, 0.997, 0.07774, 0.0, 0.2697, -0.9629, 0.0, 0.2697, -0.9629, 0.0, 0.2697, -0.9629, 0.0, 0.2697, -0.9629, 0.0, 0.5608, 0.8279, 0.0, 0.5608, 0.8279, 0.0, 0.5608, 0.8279, 0.0, 0.5608, 0.8279, 0.0, 0.921, -0.3895, 0.0, 0.921, -0.3895, 0.0, 0.921, -0.3895, 0.0, 0.921, -0.3895, 0.0, -0.6608, 0.7505, 0.0, -0.6608, 0.7505, 0.0, -0.6608, 0.7505, 0.0, -0.6608, 0.7505, 0.0, -0.1461, -0.9893, 0.0, -0.1461, -0.9893, 0.0, -0.1461, -0.9893, 0.0, -0.1461, -0.9893, 0.0, -0.9988, -0.04871, 0.0, -0.9988, -0.04871, 0.0, -0.9988, -0.04871, 0.0, -0.9988, -0.04871, 0.0, 0.9072, -0.4207, 0.0, 0.9072, -0.4207, 0.0, 0.9072, -0.4207, 0.0, 0.9072, -0.4207, 0.0, -0.2367, -0.9716, 0.0, -0.2367, -0.9716, 0.0, -0.2367, -0.9716, 0.0, -0.2367, -0.9716, 0.0, 0.8946, 0.4469, 0.0, 0.8946, 0.4469, 0.0, 0.8946, 0.4469, 0.0, 0.8946, 0.4469, 0.0, 0.6121, -0.7908, 0.0, 0.6121, -0.7908, 0.0, 0.6121, -0.7908, 0.0, 0.6121, -0.7908, 0.0, 0.2083, 0.9781, 0.0, 0.2083, 0.9781, 0.0, 0.2083, 0.9781, 0.0, 0.2083, 0.9781, 0.0, -0.612, -0.7908, 0.0, -0.612, -0.7908, 0.0, -0.612, -0.7908, 0.0, -0.612, -0.7908, 0.0, -0.8946, 0.4469, 0.0, -0.8946, 0.4469, 0.0, -0.8946, 0.4469, 0.0, -0.8946, 0.4469, 0.0, 0.2367, -0.9716, 0.0, 0.2367, -0.9716, 0.0, 0.2367, -0.9716, 0.0, 0.2367, -0.9716, 0.0, -0.9072, -0.4207, 0.0, -0.9072, -0.4207, 0.0, -0.9072, -0.4207, 0.0, -0.9072, -0.4207, 0.0])] * 3)])
me_cube_006_cube_006_crusher = bpy.data.meshes.new('Cube.006_Cube.006_Crusher')
me_cube_006_cube_006_crusher.from_pydata([(-1.5, 0.7213, -0.3966), (-1.5, 0.7213, -0.425), (-1.5, 0.5466, -0.4), (-1.5, 0.5466, -0.3733), (-0.5835, 0.4962, -0.425), (-0.5835, 0.2466, -0.4), (-0.5835, 0.4962, -0.1133), (-0.5835, 0.4962, 0.425), (-0.5835, 0.2466, 0.4), (-0.5835, 0.2466, -0.1067), (-1.5, 0.7213, 0.425), (-1.5, 0.5466, 0.4), (-0.5835, 0.2466, -0.3733), (-1.5, 0.5466, -0.1067), (-0.5835, 0.4962, -0.3966), (-0.3835, 0.1466, -0.1067), (-0.3835, 0.3962, -0.1133), (-1.5, 0.7213, -0.1133), (-1.5, 1.247, -0.1333), (-1.5, 1.247, -0.4667), (-1.5, 1.247, 0.5), (-0.5835, 1.247, -0.4667), (-0.5835, 1.247, -0.1333), (-0.5835, 1.247, -0.5), (-0.5835, 1.247, 0.5), (-1.5, 1.247, -0.5), (-0.3835, 0.3962, -0.3966), (-0.3835, 0.1466, -0.3733)], [], [(0, 1, 2, 3), (1, 4, 5, 2), (6, 7, 8, 9), (7, 10, 11, 8), (3, 2, 5, 12), (11, 13, 9, 8), (13, 3, 12, 9), (4, 14, 12, 5), (6, 9, 15, 16), (10, 17, 13, 11), (17, 0, 3, 13), (18, 19, 0, 17), (20, 18, 17, 10), (21, 22, 6, 14), (23, 21, 14, 4), (24, 20, 10, 7), (22, 24, 7, 6), (25, 23, 4, 1), (19, 25, 1, 0), (12, 14, 26, 27), (9, 12, 27, 15)])
_uv = me_cube_006_cube_006_crusher.uv_layers.new(name='UVMap')
_uv.uv.foreach_set('vector', [0.6424, 0.2101, 0.6524, 0.2101, 0.6436, 0.2723, 0.6341, 0.2723, 0.7033, 0.2529, 0.7284, 0.5875, 0.6436, 0.6151, 0.6436, 0.2723, 0.5416, 0.7039, 0.3503, 0.7039, 0.3591, 0.6151, 0.5393, 0.6151, 0.2743, 0.5875, 0.2994, 0.2529, 0.3591, 0.2723, 0.3591, 0.6151, 0.6341, 0.2723, 0.6436, 0.2723, 0.6436, 0.6151, 0.6341, 0.6151, 0.3591, 0.2723, 0.5393, 0.2723, 0.5393, 0.6151, 0.3591, 0.6151, 0.5393, 0.2723, 0.6341, 0.2723, 0.6341, 0.6151, 0.5393, 0.6151, 0.6524, 0.7038, 0.6424, 0.7038, 0.6341, 0.6151, 0.6436, 0.6151, 0.7336, 0.8875, 0.7733, 0.8081, 0.8528, 0.8081, 0.8131, 0.8875, 0.3503, 0.2101, 0.5416, 0.2101, 0.5393, 0.2723, 0.3591, 0.2723, 0.5416, 0.2101, 0.6424, 0.2101, 0.6341, 0.2723, 0.5393, 0.2723, 0.5487, 0.0234, 0.6673, 0.0234, 0.6424, 0.2101, 0.5416, 0.2101, 0.3236, 0.0234, 0.5487, 0.0234, 0.5416, 0.2101, 0.3503, 0.2101, 0.6673, 0.9706, 0.5488, 0.9706, 0.5416, 0.7039, 0.6424, 0.7038, 0.6791, 0.9706, 0.6673, 0.9706, 0.6424, 0.7038, 0.6524, 0.7038, 0.01938, 0.5045, 0.12, 0.1946, 0.2994, 0.2529, 0.2743, 0.5875, 0.5488, 0.9706, 0.3236, 0.9706, 0.3503, 0.7039, 0.5416, 0.7039, 0.8827, 0.1946, 0.9833, 0.5045, 0.7284, 0.5875, 0.7033, 0.2529, 0.6673, 0.0234, 0.6791, 0.0234, 0.6524, 0.2101, 0.6424, 0.2101, 0.7733, 0.7133, 0.7336, 0.6335, 0.8131, 0.6335, 0.8528, 0.7133, 0.7733, 0.8081, 0.7733, 0.7133, 0.8528, 0.7133, 0.8528, 0.8081])
me_cube_006_cube_006_crusher.materials.append(mat_hopper)
me_cube_006_cube_006_crusher.use_remesh_preserve_volume = False
me_cube_006_cube_006_crusher.use_remesh_preserve_attributes = False
me_cube_006_cube_006_crusher.use_mirror_vertex_groups = False
me_cube_006_cube_006_crusher.update()
me_cube_006_cube_006_crusher.normals_split_custom_set([tuple(v) for v in zip(*[iter([-1.0, 0.0, 0.0, -1.0, 0.0, 0.0, -1.0, 0.0, 0.0, -1.0, 0.0, 0.0, -0.03345, -0.1168, -0.9926, -0.03345, -0.1168, -0.9926, -0.03345, -0.1168, -0.9926, -0.03345, -0.1168, -0.9926, 1.0, 0.0, 0.0, 1.0, 0.0, 0.0, 1.0, 0.0, 0.0, 1.0, 0.0, 0.0, -0.03345, -0.1168, 0.9926, -0.03345, -0.1168, 0.9926, -0.03345, -0.1168, 0.9926, -0.03345, -0.1168, 0.9926, -0.3111, -0.9504, 0.0, -0.3111, -0.9504, 0.0, -0.3111, -0.9504, 0.0, -0.3111, -0.9504, 0.0, -0.3111, -0.9504, 0.0, -0.3111, -0.9504, 0.0, -0.3111, -0.9504, 0.0, -0.3111, -0.9504, 0.0, -0.3111, -0.9504, 0.0, -0.3111, -0.9504, 0.0, -0.3111, -0.9504, 0.0, -0.3111, -0.9504, 0.0, 1.0, -1.357e-07, 0.0, 1.0, -1.357e-07, 0.0, 1.0, -1.357e-07, 0.0, 1.0, -1.357e-07, 0.0, 0.01333, 0.02665, 0.9996, 0.01333, 0.02665, 0.9996, 0.01333, 0.02665, 0.9996, 0.01333, 0.02665, 0.9996, -1.0, 6.529e-07, 0.0, -1.0, 6.529e-07, 0.0, -1.0, 6.529e-07, 0.0, -1.0, 6.529e-07, 0.0, -1.0, -6.203e-07, 0.0, -1.0, -6.203e-07, 0.0, -1.0, -6.203e-07, 0.0, -1.0, -6.203e-07, 0.0, -1.0, -1.84e-07, 0.0, -1.0, -1.84e-07, 0.0, -1.0, -1.84e-07, 0.0, -1.0, -1.84e-07, 0.0, -1.0, 0.0, 0.0, -1.0, 0.0, 0.0, -1.0, 0.0, 0.0, -1.0, 0.0, 0.0, 1.0, -6.441e-08, 0.0, 1.0, -6.441e-08, 0.0, 1.0, -6.441e-08, 0.0, 1.0, -6.441e-08, 0.0, 1.0, 1.61e-07, 0.0, 1.0, 1.61e-07, 0.0, 1.0, 1.61e-07, 0.0, 1.0, 1.61e-07, 0.0, -0.01435, -0.1168, 0.993, -0.01435, -0.1168, 0.993, -0.01435, -0.1168, 0.993, -0.01435, -0.1168, 0.993, 1.0, -6.78e-08, 0.0, 1.0, -6.78e-08, 0.0, 1.0, -6.78e-08, 0.0, 1.0, -6.78e-08, 0.0, -0.01435, -0.1168, -0.993, -0.01435, -0.1168, -0.993, -0.01435, -0.1168, -0.993, -0.01435, -0.1168, -0.993, -1.0, 0.0, 0.0, -1.0, 0.0, 0.0, -1.0, 0.0, 0.0, -1.0, 0.0, 0.0, -0.04642, -0.09283, -0.9946, -0.04642, -0.09283, -0.9946, -0.04642, -0.09283, -0.9946, -0.04642, -0.09283, -0.9946, -0.4472, -0.8944, 0.0, -0.4472, -0.8944, 0.0, -0.4472, -0.8944, 0.0, -0.4472, -0.8944, 0.0])] * 3)])
me_cube_006_cube_006_cementbag = bpy.data.meshes.new('Cube.006_Cube.006_CementBag')
me_cube_006_cube_006_cementbag.from_pydata([(-1.077, -0.2127, 0.02591), (-1.072, -0.2115, -0.06893), (-1.062, -0.2375, -0.04436), (-1.064, -0.2478, 0.02589), (-1.062, -0.2375, 0.09612), (-1.072, -0.2115, 0.1207), (-1.073, -0.1837, 0.09614), (-1.08, -0.1752, 0.02591), (-1.074, -0.1837, -0.04434), (-0.6456, -0.12, 0.1515), (-0.7078, -0.1334, 0.1516), (-0.6978, -0.1799, 0.1468), (-0.6357, -0.1666, 0.1467), (-0.6278, -0.1443, 0.09529), (-0.6292, -0.1165, 0.1199), (-0.6393, -0.09052, 0.09531), (-0.6556, -0.07348, 0.1467), (-0.7178, -0.08683, 0.1468), (-0.6239, -0.1153, 0.02504), (-0.6216, -0.1528, 0.02504), (-0.628, -0.1443, -0.04519), (-0.6296, -0.1165, -0.06977), (-0.6396, -0.09054, -0.04518), (-0.6372, -0.0802, 0.02506), (-1.056, -0.208, -0.1006), (-0.9935, -0.1946, -0.1007), (-0.9835, -0.2412, -0.09586), (-1.046, -0.2545, -0.09574), (-1.066, -0.1615, -0.09572), (-1.004, -0.1481, -0.09584), (-0.6563, -0.07164, 0.0251), (-0.6561, -0.07351, -0.0965), (-0.7183, -0.08686, -0.09638), (-0.7185, -0.08499, 0.02521), (-1.045, -0.2564, 0.02585), (-0.9829, -0.243, 0.02573), (-0.9831, -0.2412, 0.1473), (-1.045, -0.2545, 0.1475), (-0.6355, -0.1684, 0.02507), (-0.6361, -0.1666, -0.09653), (-0.6977, -0.1818, 0.02519), (-0.6983, -0.18, -0.09641), (-0.8403, -0.2124, 0.02546), (-0.8409, -0.2106, -0.09614), (-0.8405, -0.2105, 0.1471), (-1.066, -0.1596, 0.02588), (-1.065, -0.1614, 0.1475), (-1.003, -0.1481, 0.1474), (-1.004, -0.1462, 0.02576), (-0.8611, -0.1156, 0.02549), (-0.8609, -0.1175, -0.09611), (-0.8604, -0.1175, 0.1471), (-0.6461, -0.1201, -0.1014), (-0.7083, -0.1334, -0.1012), (-0.8509, -0.164, -0.101), (-1.055, -0.208, 0.1523), (-0.993, -0.1946, 0.1522), (-0.8504, -0.164, 0.1519), (-1.49, -0.442, 0.05104), (-1.485, -0.442, -0.0438), (-1.48, -0.4695, -0.01923), (-1.484, -0.4791, 0.05102), (-1.48, -0.4695, 0.1213), (-1.484, -0.442, 0.1459), (-1.48, -0.4145, 0.1213), (-1.484, -0.4049, 0.05104), (-1.48, -0.4145, -0.01922), (-1.048, -0.4421, 0.1766), (-1.112, -0.4421, 0.1768), (-1.112, -0.4897, 0.1719), (-1.048, -0.4897, 0.1718), (-1.036, -0.4696, 0.1204), (-1.031, -0.4421, 0.145), (-1.036, -0.4146, 0.1204), (-1.048, -0.3945, 0.1718), (-1.112, -0.3945, 0.1719), (-1.026, -0.4421, 0.05017), (-1.032, -0.4792, 0.05017), (-1.036, -0.4696, -0.02006), (-1.032, -0.4421, -0.04465), (-1.036, -0.4146, -0.02005), (-1.032, -0.405, 0.05019), (-1.468, -0.442, -0.07544), (-1.404, -0.442, -0.07556), (-1.404, -0.4896, -0.07074), (-1.468, -0.4896, -0.07062), (-1.468, -0.3944, -0.07059), (-1.404, -0.3944, -0.07071), (-1.049, -0.3926, 0.05022), (-1.049, -0.3945, -0.07138), (-1.112, -0.3944, -0.07126), (-1.112, -0.3926, 0.05034), (-1.467, -0.4915, 0.05098), (-1.404, -0.4915, 0.05086), (-1.404, -0.4897, 0.1725), (-1.467, -0.4896, 0.1726), (-1.049, -0.4916, 0.0502), (-1.049, -0.4897, -0.0714), (-1.112, -0.4916, 0.05031), (-1.112, -0.4897, -0.07128), (-1.258, -0.4915, 0.05059), (-1.258, -0.4896, -0.07101), (-1.258, -0.4897, 0.1722), (-1.467, -0.3925, 0.05101), (-1.467, -0.3944, 0.1726), (-1.404, -0.3944, 0.1725), (-1.404, -0.3925, 0.05089), (-1.258, -0.3925, 0.05062), (-1.258, -0.3944, -0.07098), (-1.258, -0.3945, 0.1722), (-1.049, -0.4421, -0.07622), (-1.112, -0.442, -0.0761), (-1.258, -0.442, -0.07583), (-1.467, -0.442, 0.1774), (-1.404, -0.4421, 0.1773), (-1.258, -0.4421, 0.177)], [], [(0, 1, 2, 3), (0, 3, 4, 5), (0, 5, 6, 7), (0, 7, 8, 1), (9, 10, 11, 12), (9, 12, 13, 14), (9, 14, 15, 16), (9, 16, 17, 10), (18, 14, 13, 19), (18, 19, 20, 21), (18, 21, 22, 23), (18, 23, 15, 14), (24, 25, 26, 27), (24, 27, 2, 1), (24, 1, 8, 28), (24, 28, 29, 25), (30, 31, 32, 33), (30, 33, 17, 16), (30, 16, 15, 23), (30, 23, 22, 31), (34, 27, 26, 35), (34, 35, 36, 37), (34, 37, 4, 3), (34, 3, 2, 27), (38, 39, 20, 19), (38, 19, 13, 12), (38, 12, 11, 40), (38, 40, 41, 39), (42, 43, 41, 40), (42, 40, 11, 44), (42, 44, 36, 35), (42, 35, 26, 43), (45, 28, 8, 7), (45, 7, 6, 46), (45, 46, 47, 48), (45, 48, 29, 28), (49, 50, 29, 48), (49, 48, 47, 51), (49, 51, 17, 33), (49, 33, 32, 50), (52, 21, 20, 39), (52, 39, 41, 53), (52, 53, 32, 31), (52, 31, 22, 21), (54, 53, 41, 43), (54, 43, 26, 25), (54, 25, 29, 50), (54, 50, 32, 53), (55, 5, 4, 37), (55, 37, 36, 56), (55, 56, 47, 46), (55, 46, 6, 5), (57, 56, 36, 44), (57, 44, 11, 10), (57, 10, 17, 51), (57, 51, 47, 56), (58, 59, 60, 61), (58, 61, 62, 63), (58, 63, 64, 65), (58, 65, 66, 59), (67, 68, 69, 70), (67, 70, 71, 72), (67, 72, 73, 74), (67, 74, 75, 68), (76, 72, 71, 77), (76, 77, 78, 79), (76, 79, 80, 81), (76, 81, 73, 72), (82, 83, 84, 85), (82, 85, 60, 59), (82, 59, 66, 86), (82, 86, 87, 83), (88, 89, 90, 91), (88, 91, 75, 74), (88, 74, 73, 81), (88, 81, 80, 89), (92, 85, 84, 93), (92, 93, 94, 95), (92, 95, 62, 61), (92, 61, 60, 85), (96, 97, 78, 77), (96, 77, 71, 70), (96, 70, 69, 98), (96, 98, 99, 97), (100, 101, 99, 98), (100, 98, 69, 102), (100, 102, 94, 93), (100, 93, 84, 101), (103, 86, 66, 65), (103, 65, 64, 104), (103, 104, 105, 106), (103, 106, 87, 86), (107, 108, 87, 106), (107, 106, 105, 109), (107, 109, 75, 91), (107, 91, 90, 108), (110, 79, 78, 97), (110, 97, 99, 111), (110, 111, 90, 89), (110, 89, 80, 79), (112, 111, 99, 101), (112, 101, 84, 83), (112, 83, 87, 108), (112, 108, 90, 111), (113, 63, 62, 95), (113, 95, 94, 114), (113, 114, 105, 104), (113, 104, 64, 63), (115, 114, 94, 102), (115, 102, 69, 68), (115, 68, 75, 109), (115, 109, 105, 114)])
_uv = me_cube_006_cube_006_cementbag.uv_layers.new(name='UVMap')
_uv.uv.foreach_set('vector', [0.4357, 0.8119, 0.1622, 0.8161, 0.2302, 0.7323, 0.434, 0.706, 0.4357, 0.8119, 0.434, 0.706, 0.6387, 0.7259, 0.7092, 0.8076, 0.4357, 0.8119, 0.7092, 0.8076, 0.6412, 0.8914, 0.4373, 0.9177, 0.4357, 0.8119, 0.4373, 0.9177, 0.2327, 0.8978, 0.1622, 0.8161, 0.9293, 0.000129, 0.9293, 0.09394, 0.8587, 0.09394, 0.8587, 0.000129, 0.8145, 0.806, 0.7992, 0.9506, 0.6412, 0.8914, 0.7092, 0.8076, 0.8145, 0.806, 0.7092, 0.8076, 0.6386, 0.7259, 0.7947, 0.6619, 0.9293, 0.000129, 0.9999, 0.000129, 0.9999, 0.09394, 0.9293, 0.09394, 0.4356, 0.8119, 0.7092, 0.8076, 0.6412, 0.8914, 0.4373, 0.9177, 0.4356, 0.8119, 0.4373, 0.9177, 0.2327, 0.8978, 0.1621, 0.8161, 0.4356, 0.8119, 0.1621, 0.8161, 0.2301, 0.7323, 0.434, 0.706, 0.4356, 0.8119, 0.434, 0.706, 0.6386, 0.7259, 0.7092, 0.8076, 0.4294, 0.618, 0.4294, 0.5242, 0.5, 0.5242, 0.5, 0.618, 0.05681, 0.8177, 0.07215, 0.6731, 0.2302, 0.7323, 0.1622, 0.8161, 0.05681, 0.8177, 0.1622, 0.8161, 0.2327, 0.8978, 0.07665, 0.9618, 0.4294, 0.618, 0.3588, 0.618, 0.3588, 0.5242, 0.4294, 0.5242, 0.1795, 0.00013, 0.3588, 0.000129, 0.3588, 0.09394, 0.1795, 0.09394, 0.1795, 0.00013, 0.1795, 0.09394, 0.000129, 0.09394, 0.000129, 0.00013, 0.433, 0.6442, 0.7947, 0.6619, 0.6386, 0.7259, 0.434, 0.706, 0.433, 0.6442, 0.434, 0.706, 0.2301, 0.7323, 0.07208, 0.6731, 0.6794, 0.618, 0.5, 0.618, 0.5, 0.5242, 0.6794, 0.5242, 0.6794, 0.618, 0.6794, 0.5242, 0.8587, 0.5242, 0.8587, 0.618, 0.4331, 0.6442, 0.7947, 0.6619, 0.6387, 0.7259, 0.434, 0.706, 0.4331, 0.6442, 0.434, 0.706, 0.2302, 0.7323, 0.07215, 0.6731, 0.4382, 0.9795, 0.07665, 0.9618, 0.2327, 0.8978, 0.4373, 0.9177, 0.4382, 0.9795, 0.4373, 0.9177, 0.6412, 0.8914, 0.7992, 0.9506, 0.6794, 0.000129, 0.8587, 0.000129, 0.8587, 0.09394, 0.6794, 0.09394, 0.6794, 0.000129, 0.6794, 0.09394, 0.5, 0.09394, 0.5, 0.000129, 0.6794, 0.3091, 0.5, 0.3091, 0.5, 0.09394, 0.6794, 0.09394, 0.6794, 0.3091, 0.6794, 0.09394, 0.8587, 0.09394, 0.8587, 0.3091, 0.6794, 0.3091, 0.8587, 0.3091, 0.8587, 0.5242, 0.6794, 0.5242, 0.6794, 0.3091, 0.6794, 0.5242, 0.5, 0.5242, 0.5, 0.3091, 0.4383, 0.9795, 0.07665, 0.9618, 0.2327, 0.8978, 0.4373, 0.9177, 0.4383, 0.9795, 0.4373, 0.9177, 0.6412, 0.8914, 0.7992, 0.9506, 0.1795, 0.618, 0.000129, 0.618, 0.000129, 0.5242, 0.1795, 0.5242, 0.1795, 0.618, 0.1795, 0.5242, 0.3588, 0.5242, 0.3588, 0.618, 0.1795, 0.3091, 0.3588, 0.3091, 0.3588, 0.5242, 0.1795, 0.5242, 0.1795, 0.3091, 0.1795, 0.5242, 0.000129, 0.5242, 0.000129, 0.3091, 0.1795, 0.3091, 0.000129, 0.3091, 0.000129, 0.09394, 0.1795, 0.09394, 0.1795, 0.3091, 0.1795, 0.09394, 0.3588, 0.09394, 0.3588, 0.3091, 0.05673, 0.8178, 0.1621, 0.8161, 0.2327, 0.8978, 0.07665, 0.9618, 0.4294, 0.000129, 0.5, 0.000129, 0.5, 0.09394, 0.4294, 0.09394, 0.4294, 0.000129, 0.4294, 0.09394, 0.3588, 0.09394, 0.3588, 0.000129, 0.05673, 0.8178, 0.07208, 0.6731, 0.2301, 0.7323, 0.1621, 0.8161, 0.4294, 0.3091, 0.4294, 0.09394, 0.5, 0.09394, 0.5, 0.3091, 0.4294, 0.3091, 0.5, 0.3091, 0.5, 0.5242, 0.4294, 0.5242, 0.4294, 0.3091, 0.4294, 0.5242, 0.3588, 0.5242, 0.3588, 0.3091, 0.4294, 0.3091, 0.3588, 0.3091, 0.3588, 0.09394, 0.4294, 0.09394, 0.8146, 0.806, 0.7092, 0.8076, 0.6387, 0.7259, 0.7947, 0.6619, 0.9293, 0.618, 0.8587, 0.618, 0.8587, 0.5242, 0.9293, 0.5242, 0.9293, 0.618, 0.9293, 0.5242, 0.9999, 0.5242, 0.9999, 0.618, 0.8146, 0.806, 0.7992, 0.9506, 0.6412, 0.8914, 0.7092, 0.8076, 0.9293, 0.3091, 0.9293, 0.5242, 0.8587, 0.5242, 0.8587, 0.3091, 0.9293, 0.3091, 0.8587, 0.3091, 0.8587, 0.09394, 0.9293, 0.09394, 0.9293, 0.3091, 0.9293, 0.09394, 0.9999, 0.09394, 0.9999, 0.3091, 0.9293, 0.3091, 0.9999, 0.3091, 0.9999, 0.5242, 0.9293, 0.5242, 0.4357, 0.8119, 0.1622, 0.8161, 0.2302, 0.7323, 0.434, 0.706, 0.4357, 0.8119, 0.434, 0.706, 0.6387, 0.7259, 0.7092, 0.8076, 0.4357, 0.8119, 0.7092, 0.8076, 0.6412, 0.8914, 0.4373, 0.9177, 0.4357, 0.8119, 0.4373, 0.9177, 0.2327, 0.8978, 0.1622, 0.8161, 0.9293, 0.000129, 0.9293, 0.09394, 0.8587, 0.09394, 0.8587, 0.000129, 0.8145, 0.806, 0.7992, 0.9506, 0.6412, 0.8914, 0.7092, 0.8076, 0.8145, 0.806, 0.7092, 0.8076, 0.6386, 0.7259, 0.7947, 0.6619, 0.9293, 0.000129, 0.9999, 0.000129, 0.9999, 0.09394, 0.9293, 0.09394, 0.4356, 0.8119, 0.7092, 0.8076, 0.6412, 0.8914, 0.4373, 0.9177, 0.4356, 0.8119, 0.4373, 0.9177, 0.2327, 0.8978, 0.1621, 0.8161, 0.4356, 0.8119, 0.1621, 0.8161, 0.2301, 0.7323, 0.434, 0.706, 0.4356, 0.8119, 0.434, 0.706, 0.6386, 0.7259, 0.7092, 0.8076, 0.4294, 0.618, 0.4294, 0.5242, 0.5, 0.5242, 0.5, 0.618, 0.05681, 0.8177, 0.07215, 0.6731, 0.2302, 0.7323, 0.1622, 0.8161, 0.05681, 0.8177, 0.1622, 0.8161, 0.2327, 0.8978, 0.07665, 0.9618, 0.4294, 0.618, 0.3588, 0.618, 0.3588, 0.5242, 0.4294, 0.5242, 0.1795, 0.00013, 0.3588, 0.000129, 0.3588, 0.09394, 0.1795, 0.09394, 0.1795, 0.00013, 0.1795, 0.09394, 0.000129, 0.09394, 0.000129, 0.00013, 0.433, 0.6442, 0.7947, 0.6619, 0.6386, 0.7259, 0.434, 0.706, 0.433, 0.6442, 0.434, 0.706, 0.2301, 0.7323, 0.07208, 0.6731, 0.6794, 0.618, 0.5, 0.618, 0.5, 0.5242, 0.6794, 0.5242, 0.6794, 0.618, 0.6794, 0.5242, 0.8587, 0.5242, 0.8587, 0.618, 0.4331, 0.6442, 0.7947, 0.6619, 0.6387, 0.7259, 0.434, 0.706, 0.4331, 0.6442, 0.434, 0.706, 0.2302, 0.7323, 0.07215, 0.6731, 0.4382, 0.9795, 0.07665, 0.9618, 0.2327, 0.8978, 0.4373, 0.9177, 0.4382, 0.9795, 0.4373, 0.9177, 0.6412, 0.8914, 0.7992, 0.9506, 0.6794, 0.000129, 0.8587, 0.000129, 0.8587, 0.09394, 0.6794, 0.09394, 0.6794, 0.000129, 0.6794, 0.09394, 0.5, 0.09394, 0.5, 0.000129, 0.6794, 0.3091, 0.5, 0.3091, 0.5, 0.09394, 0.6794, 0.09394, 0.6794, 0.3091, 0.6794, 0.09394, 0.8587, 0.09394, 0.8587, 0.3091, 0.6794, 0.3091, 0.8587, 0.3091, 0.8587, 0.5242, 0.6794, 0.5242, 0.6794, 0.3091, 0.6794, 0.5242, 0.5, 0.5242, 0.5, 0.3091, 0.4383, 0.9795, 0.07665, 0.9618, 0.2327, 0.8978, 0.4373, 0.9177, 0.4383, 0.9795, 0.4373, 0.9177, 0.6412, 0.8914, 0.7992, 0.9506, 0.1795, 0.618, 0.000129, 0.618, 0.000129, 0.5242, 0.1795, 0.5242, 0.1795, 0.618, 0.1795, 0.5242, 0.3588, 0.5242, 0.3588, 0.618, 0.1795, 0.3091, 0.3588, 0.3091, 0.3588, 0.5242, 0.1795, 0.5242, 0.1795, 0.3091, 0.1795, 0.5242, 0.000129, 0.5242, 0.000129, 0.3091, 0.1795, 0.3091, 0.000129, 0.3091, 0.000129, 0.09394, 0.1795, 0.09394, 0.1795, 0.3091, 0.1795, 0.09394, 0.3588, 0.09394, 0.3588, 0.3091, 0.05673, 0.8178, 0.1621, 0.8161, 0.2327, 0.8978, 0.07665, 0.9618, 0.4294, 0.000129, 0.5, 0.000129, 0.5, 0.09394, 0.4294, 0.09394, 0.4294, 0.000129, 0.4294, 0.09394, 0.3588, 0.09394, 0.3588, 0.000129, 0.05673, 0.8178, 0.07208, 0.6731, 0.2301, 0.7323, 0.1621, 0.8161, 0.4294, 0.3091, 0.4294, 0.09394, 0.5, 0.09394, 0.5, 0.3091, 0.4294, 0.3091, 0.5, 0.3091, 0.5, 0.5242, 0.4294, 0.5242, 0.4294, 0.3091, 0.4294, 0.5242, 0.3588, 0.5242, 0.3588, 0.3091, 0.4294, 0.3091, 0.3588, 0.3091, 0.3588, 0.09394, 0.4294, 0.09394, 0.8146, 0.806, 0.7092, 0.8076, 0.6387, 0.7259, 0.7947, 0.6619, 0.9293, 0.618, 0.8587, 0.618, 0.8587, 0.5242, 0.9293, 0.5242, 0.9293, 0.618, 0.9293, 0.5242, 0.9999, 0.5242, 0.9999, 0.618, 0.8146, 0.806, 0.7992, 0.9506, 0.6412, 0.8914, 0.7092, 0.8076, 0.9293, 0.3091, 0.9293, 0.5242, 0.8587, 0.5242, 0.8587, 0.3091, 0.9293, 0.3091, 0.8587, 0.3091, 0.8587, 0.09394, 0.9293, 0.09394, 0.9293, 0.3091, 0.9293, 0.09394, 0.9999, 0.09394, 0.9999, 0.3091, 0.9293, 0.3091, 0.9999, 0.3091, 0.9999, 0.5242, 0.9293, 0.5242])
me_cube_006_cube_006_cementbag.materials.append(mat_bags)
me_cube_006_cube_006_cementbag.use_remesh_preserve_volume = False
me_cube_006_cube_006_cementbag.use_remesh_preserve_attributes = False
me_cube_006_cube_006_cementbag.use_mirror_vertex_groups = False
me_cube_006_cube_006_cementbag.update()
me_cube_006_cube_006_cementbag.normals_split_custom_set([tuple(v) for v in zip(*[iter([-0.9223, -0.3804, -0.06803, -0.9223, -0.3804, -0.06803, -0.9223, -0.3804, -0.06803, -0.9223, -0.3804, -0.06803, -0.922, -0.3804, 0.07161, -0.922, -0.3804, 0.07161, -0.922, -0.3804, 0.07161, -0.922, -0.3804, 0.07161, -0.9969, -0.03168, 0.07171, -0.9969, -0.03168, 0.07171, -0.9969, -0.03168, 0.07171, -0.9969, -0.03168, 0.07171, -0.9972, -0.0317, -0.06792, -0.9972, -0.0317, -0.06792, -0.9972, -0.0317, -0.06792, -0.9972, -0.0317, -0.06792, 0.02309, -0.09865, 0.9949, 0.02309, -0.09865, 0.9949, 0.02309, -0.09865, 0.9949, 0.02309, -0.09865, 0.9949, 0.9564, 0.03223, 0.2902, 0.9564, 0.03223, 0.2902, 0.9564, 0.03223, 0.2902, 0.9564, 0.03223, 0.2902, 0.8854, 0.3631, 0.2903, 0.8854, 0.3631, 0.2903, 0.8854, 0.3631, 0.2903, 0.8854, 0.3631, 0.2903, -0.01932, 0.09888, 0.9949, -0.01932, 0.09888, 0.9949, -0.01932, 0.09888, 0.9949, -0.01932, 0.09888, 0.9949, 0.9972, 0.0317, 0.06794, 0.9972, 0.0317, 0.06794, 0.9972, 0.0317, 0.06794, 0.9972, 0.0317, 0.06794, 0.9969, 0.03168, -0.07172, 0.9969, 0.03168, -0.07172, 0.9969, 0.03168, -0.07172, 0.9969, 0.03168, -0.07172, 0.922, 0.3804, -0.07161, 0.922, 0.3804, -0.07161, 0.922, 0.3804, -0.07161, 0.922, 0.3804, -0.07161, 0.9223, 0.3804, 0.06803, 0.9223, 0.3804, 0.06803, 0.9223, 0.3804, 0.06803, 0.9223, 0.3804, 0.06803, 0.01932, -0.09888, -0.9949, 0.01932, -0.09888, -0.9949, 0.01932, -0.09888, -0.9949, 0.01932, -0.09888, -0.9949, -0.8854, -0.3631, -0.2903, -0.8854, -0.3631, -0.2903, -0.8854, -0.3631, -0.2903, -0.8854, -0.3631, -0.2903, -0.9564, -0.03223, -0.2902, -0.9564, -0.03223, -0.2902, -0.9564, -0.03223, -0.2902, -0.9564, -0.03223, -0.2902, -0.02308, 0.09864, -0.9949, -0.02308, 0.09864, -0.9949, -0.02308, 0.09864, -0.9949, -0.02308, 0.09864, -0.9949, -0.2099, 0.9776, -0.01528, -0.2099, 0.9776, -0.01528, -0.2099, 0.9776, -0.01528, -0.2099, 0.9776, -0.01528, -0.2099, 0.9776, 0.01584, -0.2099, 0.9776, 0.01584, -0.2099, 0.9776, 0.01584, -0.2099, 0.9776, 0.01584, 0.635, 0.7706, 0.05378, 0.635, 0.7706, 0.05378, 0.635, 0.7706, 0.05378, 0.635, 0.7706, 0.05378, 0.6348, 0.7706, -0.05636, 0.6348, 0.7706, -0.05636, 0.6348, 0.7706, -0.05636, 0.6348, 0.7706, -0.05636, 0.2099, -0.9776, -0.01584, 0.2099, -0.9776, -0.01584, 0.2099, -0.9776, -0.01584, 0.2099, -0.9776, -0.01584, 0.2099, -0.9776, 0.01528, 0.2099, -0.9776, 0.01528, 0.2099, -0.9776, 0.01528, 0.2099, -0.9776, 0.01528, -0.6348, -0.7706, 0.05636, -0.6348, -0.7706, 0.05636, -0.6348, -0.7706, 0.05636, -0.6348, -0.7706, 0.05636, -0.635, -0.7706, -0.05377, -0.635, -0.7706, -0.05377, -0.635, -0.7706, -0.05377, -0.635, -0.7706, -0.05377, 0.8952, -0.442, -0.05671, 0.8952, -0.442, -0.05671, 0.8952, -0.442, -0.05671, 0.8952, -0.442, -0.05671, 0.8954, -0.442, 0.05343, 0.8954, -0.442, 0.05343, 0.8954, -0.442, 0.05343, 0.8954, -0.442, 0.05343, 0.2099, -0.9776, 0.01528, 0.2099, -0.9776, 0.01528, 0.2099, -0.9776, 0.01528, 0.2099, -0.9776, 0.01528, 0.2099, -0.9776, -0.01584, 0.2099, -0.9776, -0.01584, 0.2099, -0.9776, -0.01584, 0.2099, -0.9776, -0.01584, 0.2099, -0.9776, -0.01584, 0.2099, -0.9776, -0.01584, 0.2099, -0.9776, -0.01584, 0.2099, -0.9776, -0.01584, 0.2099, -0.9776, 0.01528, 0.2099, -0.9776, 0.01528, 0.2099, -0.9776, 0.01528, 0.2099, -0.9776, 0.01528, 0.2099, -0.9776, 0.01528, 0.2099, -0.9776, 0.01528, 0.2099, -0.9776, 0.01528, 0.2099, -0.9776, 0.01528, 0.2099, -0.9776, -0.01584, 0.2099, -0.9776, -0.01584, 0.2099, -0.9776, -0.01584, 0.2099, -0.9776, -0.01584, -0.8954, 0.442, -0.05342, -0.8954, 0.442, -0.05342, -0.8954, 0.442, -0.05342, -0.8954, 0.442, -0.05342, -0.8952, 0.442, 0.05671, -0.8952, 0.442, 0.05671, -0.8952, 0.442, 0.05671, -0.8952, 0.442, 0.05671, -0.2099, 0.9776, 0.01584, -0.2099, 0.9776, 0.01584, -0.2099, 0.9776, 0.01584, -0.2099, 0.9776, 0.01584, -0.2099, 0.9776, -0.01528, -0.2099, 0.9776, -0.01528, -0.2099, 0.9776, -0.01528, -0.2099, 0.9776, -0.01528, -0.2099, 0.9776, -0.01528, -0.2099, 0.9776, -0.01528, -0.2099, 0.9776, -0.01528, -0.2099, 0.9776, -0.01528, -0.2099, 0.9776, 0.01584, -0.2099, 0.9776, 0.01584, -0.2099, 0.9776, 0.01584, -0.2099, 0.9776, 0.01584, -0.2099, 0.9776, 0.01584, -0.2099, 0.9776, 0.01584, -0.2099, 0.9776, 0.01584, -0.2099, 0.9776, 0.01584, -0.2099, 0.9776, -0.01528, -0.2099, 0.9776, -0.01528, -0.2099, 0.9776, -0.01528, -0.2099, 0.9776, -0.01528, 0.9553, 0.03216, -0.2939, 0.9553, 0.03216, -0.2939, 0.9553, 0.03216, -0.2939, 0.9553, 0.03216, -0.2939, 0.01933, -0.09889, -0.9949, 0.01933, -0.09889, -0.9949, 0.01933, -0.09889, -0.9949, 0.01933, -0.09889, -0.9949, -0.02309, 0.09866, -0.9949, -0.02309, 0.09866, -0.9949, -0.02309, 0.09866, -0.9949, -0.02309, 0.09866, -0.9949, 0.8843, 0.363, -0.2938, 0.8843, 0.363, -0.2938, 0.8843, 0.363, -0.2938, 0.8843, 0.363, -0.2938, 0.01932, -0.09889, -0.9949, 0.01932, -0.09889, -0.9949, 0.01932, -0.09889, -0.9949, 0.01932, -0.09889, -0.9949, 0.01932, -0.09888, -0.9949, 0.01932, -0.09888, -0.9949, 0.01932, -0.09888, -0.9949, 0.01932, -0.09888, -0.9949, -0.02309, 0.09865, -0.9949, -0.02309, 0.09865, -0.9949, -0.02309, 0.09865, -0.9949, -0.02309, 0.09865, -0.9949, -0.0231, 0.09866, -0.9949, -0.0231, 0.09866, -0.9949, -0.0231, 0.09866, -0.9949, -0.0231, 0.09866, -0.9949, -0.8843, -0.363, 0.2938, -0.8843, -0.363, 0.2938, -0.8843, -0.363, 0.2938, -0.8843, -0.363, 0.2938, 0.02309, -0.09866, 0.9949, 0.02309, -0.09866, 0.9949, 0.02309, -0.09866, 0.9949, 0.02309, -0.09866, 0.9949, -0.01933, 0.09889, 0.9949, -0.01933, 0.09889, 0.9949, -0.01933, 0.09889, 0.9949, -0.01933, 0.09889, 0.9949, -0.9553, -0.03216, 0.2939, -0.9553, -0.03216, 0.2939, -0.9553, -0.03216, 0.2939, -0.9553, -0.03216, 0.2939, 0.02309, -0.09865, 0.9949, 0.02309, -0.09865, 0.9949, 0.02309, -0.09865, 0.9949, 0.02309, -0.09865, 0.9949, 0.02309, -0.09865, 0.9949, 0.02309, -0.09865, 0.9949, 0.02309, -0.09865, 0.9949, 0.02309, -0.09865, 0.9949, -0.01933, 0.09889, 0.9949, -0.01933, 0.09889, 0.9949, -0.01933, 0.09889, 0.9949, -0.01933, 0.09889, 0.9949, -0.01932, 0.09889, 0.9949, -0.01932, 0.09889, 0.9949, -0.01932, 0.09889, 0.9949, -0.01932, 0.09889, 0.9949, -0.9817, -0.1781, -0.06803, -0.9817, -0.1781, -0.06803, -0.9817, -0.1781, -0.06803, -0.9817, -0.1781, -0.06803, -0.9814, -0.1781, 0.07161, -0.9814, -0.1781, 0.07161, -0.9814, -0.1781, 0.07161, -0.9814, -0.1781, 0.07161, -0.9813, 0.1785, 0.07171, -0.9813, 0.1785, 0.07171, -0.9813, 0.1785, 0.07171, -0.9813, 0.1785, 0.07171, -0.9816, 0.1786, -0.06792, -0.9816, 0.1786, -0.06792, -0.9816, 0.1786, -0.06792, -0.9816, 0.1786, -0.06792, 0.001847, -0.1013, 0.9949, 0.001847, -0.1013, 0.9949, 0.001847, -0.1013, 0.9949, 0.001847, -0.1013, 0.9949, 0.9418, -0.1695, 0.2902, 0.9418, -0.1695, 0.2902, 0.9418, -0.1695, 0.2902, 0.9418, -0.1695, 0.2902, 0.9419, 0.1689, 0.2903, 0.9419, 0.1689, 0.2903, 0.9419, 0.1689, 0.2903, 0.9419, 0.1689, 0.2903, 0.00189, 0.1007, 0.9949, 0.00189, 0.1007, 0.9949, 0.00189, 0.1007, 0.9949, 0.00189, 0.1007, 0.9949, 0.9816, -0.1786, 0.06793, 0.9816, -0.1786, 0.06793, 0.9816, -0.1786, 0.06793, 0.9816, -0.1786, 0.06793, 0.9813, -0.1785, -0.07171, 0.9813, -0.1785, -0.07171, 0.9813, -0.1785, -0.07171, 0.9813, -0.1785, -0.07171, 0.9814, 0.1781, -0.07161, 0.9814, 0.1781, -0.07161, 0.9814, 0.1781, -0.07161, 0.9814, 0.1781, -0.07161, 0.9817, 0.1781, 0.06803, 0.9817, 0.1781, 0.06803, 0.9817, 0.1781, 0.06803, 0.9817, 0.1781, 0.06803, -0.001883, -0.1007, -0.9949, -0.001883, -0.1007, -0.9949, -0.001883, -0.1007, -0.9949, -0.001883, -0.1007, -0.9949, -0.9419, -0.1689, -0.2903, -0.9419, -0.1689, -0.2903, -0.9419, -0.1689, -0.2903, -0.9419, -0.1689, -0.2903, -0.9418, 0.1695, -0.2903, -0.9418, 0.1695, -0.2903, -0.9418, 0.1695, -0.2903, -0.9418, 0.1695, -0.2903, -0.001848, 0.1013, -0.9949, -0.001848, 0.1013, -0.9949, -0.001848, 0.1013, -0.9949, -0.001848, 0.1013, -0.9949, 0.0001835, 0.9999, -0.01528, 0.0001835, 0.9999, -0.01528, 0.0001835, 0.9999, -0.01528, 0.0001835, 0.9999, -0.01528, 0.0002343, 0.9999, 0.01584, 0.0002343, 0.9999, 0.01584, 0.0002343, 0.9999, 0.01584, 0.0002343, 0.9999, 0.01584, 0.7828, 0.62, 0.05377, 0.7828, 0.62, 0.05377, 0.7828, 0.62, 0.05377, 0.7828, 0.62, 0.05377, 0.7826, 0.62, -0.05636, 0.7826, 0.62, -0.05636, 0.7826, 0.62, -0.05636, 0.7826, 0.62, -0.05636, -0.0002339, -0.9999, -0.01585, -0.0002339, -0.9999, -0.01585, -0.0002339, -0.9999, -0.01585, -0.0002339, -0.9999, -0.01585, -0.0001835, -0.9999, 0.01528, -0.0001835, -0.9999, 0.01528, -0.0001835, -0.9999, 0.01528, -0.0001835, -0.9999, 0.01528, -0.7826, -0.62, 0.05637, -0.7826, -0.62, 0.05637, -0.7826, -0.62, 0.05637, -0.7826, -0.62, 0.05637, -0.7828, -0.6199, -0.05378, -0.7828, -0.6199, -0.05378, -0.7828, -0.6199, -0.05378, -0.7828, -0.6199, -0.05378, 0.7823, -0.6203, -0.05671, 0.7823, -0.6203, -0.05671, 0.7823, -0.6203, -0.05671, 0.7823, -0.6203, -0.05671, 0.7825, -0.6203, 0.05342, 0.7825, -0.6203, 0.05342, 0.7825, -0.6203, 0.05342, 0.7825, -0.6203, 0.05342, -0.0001836, -0.9999, 0.01528, -0.0001836, -0.9999, 0.01528, -0.0001836, -0.9999, 0.01528, -0.0001836, -0.9999, 0.01528, -0.0002498, -0.9999, -0.01584, -0.0002498, -0.9999, -0.01584, -0.0002498, -0.9999, -0.01584, -0.0002498, -0.9999, -0.01584, -0.0002422, -0.9999, -0.01585, -0.0002422, -0.9999, -0.01585, -0.0002422, -0.9999, -0.01585, -0.0002422, -0.9999, -0.01585, -0.0001838, -0.9999, 0.01528, -0.0001838, -0.9999, 0.01528, -0.0001838, -0.9999, 0.01528, -0.0001838, -0.9999, 0.01528, -0.0001838, -0.9999, 0.01528, -0.0001838, -0.9999, 0.01528, -0.0001838, -0.9999, 0.01528, -0.0001838, -0.9999, 0.01528, -0.0002423, -0.9999, -0.01584, -0.0002423, -0.9999, -0.01584, -0.0002423, -0.9999, -0.01584, -0.0002423, -0.9999, -0.01584, -0.7825, 0.6203, -0.05343, -0.7825, 0.6203, -0.05343, -0.7825, 0.6203, -0.05343, -0.7825, 0.6203, -0.05343, -0.7823, 0.6203, 0.05671, -0.7823, 0.6203, 0.05671, -0.7823, 0.6203, 0.05671, -0.7823, 0.6203, 0.05671, 0.0002498, 0.9999, 0.01584, 0.0002498, 0.9999, 0.01584, 0.0002498, 0.9999, 0.01584, 0.0002498, 0.9999, 0.01584, 0.0001837, 0.9999, -0.01528, 0.0001837, 0.9999, -0.01528, 0.0001837, 0.9999, -0.01528, 0.0001837, 0.9999, -0.01528, 0.0001838, 0.9999, -0.01528, 0.0001838, 0.9999, -0.01528, 0.0001838, 0.9999, -0.01528, 0.0001838, 0.9999, -0.01528, 0.0002422, 0.9999, 0.01584, 0.0002422, 0.9999, 0.01584, 0.0002422, 0.9999, 0.01584, 0.0002422, 0.9999, 0.01584, 0.0002422, 0.9999, 0.01584, 0.0002422, 0.9999, 0.01584, 0.0002422, 0.9999, 0.01584, 0.0002422, 0.9999, 0.01584, 0.0001838, 0.9999, -0.01528, 0.0001838, 0.9999, -0.01528, 0.0001838, 0.9999, -0.01528, 0.0001838, 0.9999, -0.01528, 0.9407, -0.1693, -0.2939, 0.9407, -0.1693, -0.2939, 0.9407, -0.1693, -0.2939, 0.9407, -0.1693, -0.2939, -0.001891, -0.1007, -0.9949, -0.001891, -0.1007, -0.9949, -0.001891, -0.1007, -0.9949, -0.001891, -0.1007, -0.9949, -0.001847, 0.1013, -0.9949, -0.001847, 0.1013, -0.9949, -0.001847, 0.1013, -0.9949, -0.001847, 0.1013, -0.9949, 0.9408, 0.1691, -0.2938, 0.9408, 0.1691, -0.2938, 0.9408, 0.1691, -0.2938, 0.9408, 0.1691, -0.2938, -0.001887, -0.1007, -0.9949, -0.001887, -0.1007, -0.9949, -0.001887, -0.1007, -0.9949, -0.001887, -0.1007, -0.9949, -0.00189, -0.1007, -0.9949, -0.00189, -0.1007, -0.9949, -0.00189, -0.1007, -0.9949, -0.00189, -0.1007, -0.9949, -0.001844, 0.1013, -0.9949, -0.001844, 0.1013, -0.9949, -0.001844, 0.1013, -0.9949, -0.001844, 0.1013, -0.9949, -0.001844, 0.1013, -0.9949, -0.001844, 0.1013, -0.9949, -0.001844, 0.1013, -0.9949, -0.001844, 0.1013, -0.9949, -0.9408, -0.1691, 0.2938, -0.9408, -0.1691, 0.2938, -0.9408, -0.1691, 0.2938, -0.9408, -0.1691, 0.2938, 0.001847, -0.1013, 0.9949, 0.001847, -0.1013, 0.9949, 0.001847, -0.1013, 0.9949, 0.001847, -0.1013, 0.9949, 0.001884, 0.1007, 0.9949, 0.001884, 0.1007, 0.9949, 0.001884, 0.1007, 0.9949, 0.001884, 0.1007, 0.9949, -0.9407, 0.1693, 0.2939, -0.9407, 0.1693, 0.2939, -0.9407, 0.1693, 0.2939, -0.9407, 0.1693, 0.2939, 0.001844, -0.1013, 0.9949, 0.001844, -0.1013, 0.9949, 0.001844, -0.1013, 0.9949, 0.001844, -0.1013, 0.9949, 0.001844, -0.1013, 0.9949, 0.001844, -0.1013, 0.9949, 0.001844, -0.1013, 0.9949, 0.001844, -0.1013, 0.9949, 0.001887, 0.1007, 0.9949, 0.001887, 0.1007, 0.9949, 0.001887, 0.1007, 0.9949, 0.001887, 0.1007, 0.9949, 0.001887, 0.1007, 0.9949, 0.001887, 0.1007, 0.9949, 0.001887, 0.1007, 0.9949, 0.001887, 0.1007, 0.9949])] * 3)])

# ---- objects
ob_base = bpy.data.objects.new('Base', me_cube_006_cube_006_base)
ob_bucket = bpy.data.objects.new('Bucket', me_cube_006_cube_006_hopper)
ob_supports = bpy.data.objects.new('Supports', me_cube_006_cube_006_supports)
ob_hopper = bpy.data.objects.new('Hopper', me_cube_006_cube_006_crusher)
ob_bags = bpy.data.objects.new('Bags', me_cube_006_cube_006_cementbag)
ob_lamp = bpy.data.objects.new('Lamp', light_lamp)
ob_camera = bpy.data.objects.new('Camera', cam_camera)

# ---- transforms, parenting, visibility, modifiers, constraints
ob_base.location = (0.0, 0.0, 0.0)
ob_base.rotation_euler = (1.571, -0.0, 0.0)
ob_base.lineart.crease_threshold = 0.0
ob_bucket.location = (0.0, 0.0, 0.0)
ob_bucket.rotation_euler = (1.571, -0.0, 0.0)
ob_bucket.lineart.crease_threshold = 0.0
ob_supports.location = (0.0, 0.0, 0.0)
ob_supports.rotation_euler = (1.571, -0.0, 0.0)
ob_supports.lineart.crease_threshold = 0.0
ob_hopper.location = (0.0, 0.0, 0.0)
ob_hopper.rotation_euler = (1.571, -0.0, 0.0)
ob_hopper.lineart.crease_threshold = 0.0
ob_bags.location = (0.0, 0.0, 0.0)
ob_bags.rotation_euler = (1.571, -0.0, 0.0)
ob_bags.lineart.crease_threshold = 0.0
ob_lamp.location = (4.076, 1.005, 5.904)
ob_lamp.rotation_euler = (0.6503, 0.05522, 2.403)
ob_lamp.lock_rotations_4d = False
ob_lamp.empty_display_type = 'ARROWS'
ob_lamp.color = (0.0, 0.0, 0.0, 0.0)
ob_lamp.lineart.crease_threshold = 0.0
ob_camera.location = (2.548, 4.576, 2.062)
ob_camera.rotation_euler = (1.279, -0.009308, 2.551)
ob_camera.lock_rotations_4d = False
ob_camera.empty_display_type = 'ARROWS'
ob_camera.color = (0.0, 0.0, 0.0, 0.0)
ob_camera.display_type = 'WIRE'
ob_camera.lineart.crease_threshold = 0.0

# ---- collection membership
col_collection_1.objects.link(ob_base)
col_collection_1.objects.link(ob_bucket)
col_collection_1.objects.link(ob_supports)
col_collection_1.objects.link(ob_hopper)
col_collection_1.objects.link(ob_bags)
col_collection_1.objects.link(ob_lamp)
col_collection_1.objects.link(ob_camera)

# ---- scene / render settings (as saved in the file)
scene.camera = ob_camera
scene.frame_start = 1; scene.frame_end = 250; scene.frame_set(1)
scene.render.engine = 'BLENDER_EEVEE_NEXT'
scene.render.resolution_x = 1280
scene.render.resolution_y = 720
scene.render.dither_intensity = 0.0
scene.render.film_transparent = True
scene.cycles.use_denoising = False
scene.cycles.samples = 128
scene.cycles.sampling_pattern = 'TABULATED_SOBOL'
scene.cycles.light_sampling_threshold = 0.0
scene.cycles.use_adaptive_sampling = False
scene.cycles.use_light_tree = False
scene.cycles.blur_glossy = 0.0
scene.cycles.sample_clamp_indirect = 0.0
scene.view_settings.view_transform = 'Standard'
bpy.context.view_layer.update()
